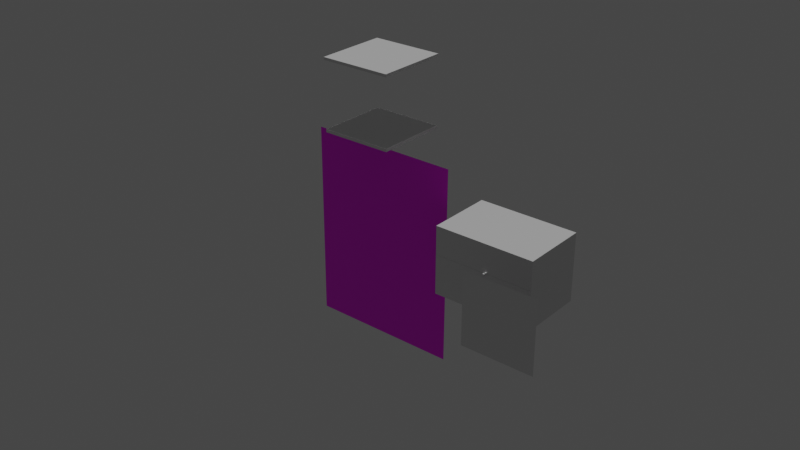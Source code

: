 # Source: pipetteTipHolder.blend  (saved by Blender 2.80.75; exported with 4.5.12 LTS)
import bpy
from mathutils import Matrix  # noqa: F401  (used for matrix-valued properties, if any)

bpy.ops.wm.read_factory_settings(use_empty=True)
scene = bpy.context.scene
scene.name = 'Scene'

# ---- collections
col_collection = bpy.data.collections.new('Collection'); scene.collection.children.link(col_collection)

# ---- images (referenced by path relative to the original .blend; pixels are not part of the script)
import os
ASSET_DIR = os.environ.get("B2B_ASSET_DIR", "")  # directory of the original .blend (textures are referenced by path, not embedded)
HERE = os.path.dirname(os.path.abspath(__file__))  # packed textures are extracted next to this script under _unpacked/

def load_image(name, relpath, width, height, colorspace="sRGB"):
    """Load a texture the original file referenced (path relative to the .blend, or extracted next to this script)."""
    p = next((c for c in (os.path.join(HERE, relpath), os.path.join(ASSET_DIR, relpath)) if relpath and os.path.exists(c)), "")
    if p:
        img = bpy.data.images.load(p, check_existing=True)
        img.name = name
    else:  # same state as the original file: an image datablock whose file is absent (Cycles renders it pink)
        img = bpy.data.images.new(name, width, height)
        img.source = "FILE"
        img.filepath = "//" + (relpath or name)
    img.colorspace_settings.name = colorspace
    return img
img_20190821_102157_jpg = load_image('20190821_102157.jpg', 'refferences/20190821_102157.jpg', 1024, 1024, 'sRGB')

# ---- materials (node trees are filled in below, after node groups)
mat_material_001 = bpy.data.materials.new('Material.001')
mat_material_001.use_transparent_shadow = False

# ---- material node trees
mat_material_001.use_nodes = True; mat_material_001.node_tree.nodes.clear()
_N = mat_material_001.node_tree.nodes; _L = mat_material_001.node_tree.links
n0 = _N.new('ShaderNodeOutputMaterial'); n0.name = 'Material Output'; n0.location = (300, 300)
n1 = _N.new('ShaderNodeBsdfPrincipled'); n1.name = 'Principled BSDF'; n1.location = (10, 300)
n1.distribution = 'GGX'
n1.subsurface_method = 'BURLEY'
n1.inputs[3].default_value = 1.45
n1.inputs[27].default_value = (0.0, 0.0, 0.0, 1.0)
n1.inputs[28].default_value = 1.0
n2 = _N.new('ShaderNodeTexImage'); n2.name = 'Image Texture'; n2.location = (-280, 280)
n2.image = img_20190821_102157_jpg
n3 = _N.new('ShaderNodeTexCoord'); n3.name = 'Texture Coordinate'; n3.location = (-470, 280)
_L.new(n1.outputs[0], n0.inputs[0])
_L.new(n2.outputs[0], n1.inputs[0])
_L.new(n3.outputs[2], n2.inputs[0])
n0.is_active_output = True

# ---- world
world_world = bpy.data.worlds.new('World'); scene.world = world_world
world_world.use_nodes = True; world_world.node_tree.nodes.clear()
_N = world_world.node_tree.nodes; _L = world_world.node_tree.links
n0 = _N.new('ShaderNodeOutputWorld'); n0.name = 'World Output'; n0.location = (300, 300)
n1 = _N.new('ShaderNodeBackground'); n1.name = 'Background'; n1.location = (10, 300)
n1.inputs[0].default_value = (0.05088, 0.05088, 0.05088, 1.0)
_L.new(n1.outputs[0], n0.inputs[0])
n0.is_active_output = True
world_world.color = (0.05088, 0.05088, 0.05088)
world_world.use_sun_shadow = False
world_world.sun_shadow_jitter_overblur = 0.0

# ---- lights
light_sun = bpy.data.lights.new('Sun', 'SUN')
light_sun.transmission_factor = 0.0
light_sun.energy = 1.0
light_sun.shadow_soft_size = 0.125

# ---- meshes
me_plane = bpy.data.meshes.new('Plane')
me_plane.from_pydata([(-1.0, -1.0, 0.0), (1.0, -1.0, 0.0), (-1.0, 1.0, 0.0), (1.0, 1.0, 0.0)], [], [(0, 1, 3, 2)])
_uv = me_plane.uv_layers.new(name='UVMap')
_uv.uv.foreach_set('vector', [0.0, 0.0, 1.0, 0.0, 1.0, 1.0, 0.0, 1.0])
me_plane.materials.append(mat_material_001)
me_plane.use_remesh_preserve_volume = False
me_plane.use_remesh_preserve_attributes = False
me_plane.use_mirror_vertex_groups = False
me_plane.update()
me_cube = bpy.data.meshes.new('Cube')
me_cube.from_pydata([(-100.0, -100.0, -100.0), (-100.0, -100.0, 100.0), (-100.0, 100.0, -100.0), (-100.0, 100.0, 100.0), (100.0, -100.0, -100.0), (100.0, -100.0, 100.0), (100.0, 100.0, -100.0), (100.0, 100.0, 100.0)], [], [(0, 1, 3, 2), (2, 3, 7, 6), (6, 7, 5, 4), (4, 5, 1, 0), (2, 6, 4, 0), (7, 3, 1, 5)])
_uv = me_cube.uv_layers.new(name='UVMap')
_uv.uv.foreach_set('vector', [0.375, 0.0, 0.625, 0.0, 0.625, 0.25, 0.375, 0.25, 0.375, 0.25, 0.625, 0.25, 0.625, 0.5, 0.375, 0.5, 0.375, 0.5, 0.625, 0.5, 0.625, 0.75, 0.375, 0.75, 0.375, 0.75, 0.625, 0.75, 0.625, 1.0, 0.375, 1.0, 0.125, 0.5, 0.375, 0.5, 0.375, 0.75, 0.125, 0.75, 0.625, 0.5, 0.875, 0.5, 0.875, 0.75, 0.625, 0.75])
me_cube.use_remesh_preserve_volume = False
me_cube.use_remesh_preserve_attributes = False
me_cube.use_mirror_vertex_groups = False
me_cube.update()
me_cube_001 = bpy.data.meshes.new('Cube.001')
me_cube_001.from_pydata([(-100.0, -100.0, -100.0), (-100.0, -100.0, 100.0), (-100.0, 100.0, -100.0), (-100.0, 100.0, 100.0), (100.0, -100.0, -100.0), (100.0, -100.0, 100.0), (100.0, 100.0, -100.0), (100.0, 100.0, 100.0)], [], [(0, 1, 3, 2), (2, 3, 7, 6), (6, 7, 5, 4), (4, 5, 1, 0), (2, 6, 4, 0), (7, 3, 1, 5)])
_uv = me_cube_001.uv_layers.new(name='UVMap')
_uv.uv.foreach_set('vector', [0.375, 0.0, 0.625, 0.0, 0.625, 0.25, 0.375, 0.25, 0.375, 0.25, 0.625, 0.25, 0.625, 0.5, 0.375, 0.5, 0.375, 0.5, 0.625, 0.5, 0.625, 0.75, 0.375, 0.75, 0.375, 0.75, 0.625, 0.75, 0.625, 1.0, 0.375, 1.0, 0.125, 0.5, 0.375, 0.5, 0.375, 0.75, 0.125, 0.75, 0.625, 0.5, 0.875, 0.5, 0.875, 0.75, 0.625, 0.75])
me_cube_001.use_remesh_preserve_volume = False
me_cube_001.use_remesh_preserve_attributes = False
me_cube_001.use_mirror_vertex_groups = False
me_cube_001.update()
me_circle = bpy.data.meshes.new('Circle')
me_circle.from_pydata([(0.0, 100.0, 0.0), (-19.51, 98.08, 0.0), (-38.27, 92.39, 0.0), (-55.56, 83.15, 0.0), (-70.71, 70.71, 0.0), (-83.15, 55.56, 0.0), (-92.39, 38.27, 0.0), (-98.08, 19.51, 0.0), (-100.0, 7.55e-06, 0.0), (-98.08, -19.51, 0.0), (-92.39, -38.27, 0.0), (-83.15, -55.56, 0.0), (-70.71, -70.71, 0.0), (-55.56, -83.15, 0.0), (-38.27, -92.39, 0.0), (-19.51, -98.08, 0.0), (3.258e-05, -100.0, 0.0), (19.51, -98.08, 0.0), (38.27, -92.39, 0.0), (55.56, -83.15, 0.0), (70.71, -70.71, 0.0), (83.15, -55.56, 0.0), (92.39, -38.27, 0.0), (98.08, -19.51, 0.0), (100.0, 9.656e-05, 0.0), (98.08, 19.51, 0.0), (92.39, 38.27, 0.0), (83.15, 55.56, 0.0), (70.71, 70.71, 0.0), (55.56, 83.15, 0.0), (38.27, 92.39, 0.0), (19.51, 98.08, 0.0)], [(1, 0), (2, 1), (3, 2), (4, 3), (5, 4), (6, 5), (7, 6), (8, 7), (9, 8), (10, 9), (11, 10), (12, 11), (13, 12), (14, 13), (15, 14), (16, 15), (17, 16), (18, 17), (19, 18), (20, 19), (21, 20), (22, 21), (23, 22), (24, 23), (25, 24), (26, 25), (27, 26), (28, 27), (29, 28), (30, 29), (31, 30), (0, 31)], [])
_uv = me_circle.uv_layers.new(name='UVMap')
_uv.uv.foreach_set('vector', [])
me_circle.use_remesh_preserve_volume = False
me_circle.use_remesh_preserve_attributes = False
me_circle.use_mirror_vertex_groups = False
me_circle.update()
me_circle_001 = bpy.data.meshes.new('Circle.001')
me_circle_001.from_pydata([(0.0, 100.0, 0.0), (-19.51, 98.08, 0.0), (-38.27, 92.39, 0.0), (-55.56, 83.15, 0.0), (-70.71, 70.71, 0.0), (-83.15, 55.56, 0.0), (-92.39, 38.27, 0.0), (-98.08, 19.51, 0.0), (-100.0, 7.55e-06, 0.0), (-98.08, -19.51, 0.0), (-92.39, -38.27, 0.0), (-83.15, -55.56, 0.0), (-70.71, -70.71, 0.0), (-55.56, -83.15, 0.0), (-38.27, -92.39, 0.0), (-19.51, -98.08, 0.0), (3.258e-05, -100.0, 0.0), (19.51, -98.08, 0.0), (38.27, -92.39, 0.0), (55.56, -83.15, 0.0), (70.71, -70.71, 0.0), (83.15, -55.56, 0.0), (92.39, -38.27, 0.0), (98.08, -19.51, 0.0), (100.0, 9.656e-05, 0.0), (98.08, 19.51, 0.0), (92.39, 38.27, 0.0), (83.15, 55.56, 0.0), (70.71, 70.71, 0.0), (55.56, 83.15, 0.0), (38.27, 92.39, 0.0), (19.51, 98.08, 0.0)], [(1, 0), (2, 1), (3, 2), (4, 3), (5, 4), (6, 5), (7, 6), (8, 7), (9, 8), (10, 9), (11, 10), (12, 11), (13, 12), (14, 13), (15, 14), (16, 15), (17, 16), (18, 17), (19, 18), (20, 19), (21, 20), (22, 21), (23, 22), (24, 23), (25, 24), (26, 25), (27, 26), (28, 27), (29, 28), (30, 29), (31, 30), (0, 31)], [])
_uv = me_circle_001.uv_layers.new(name='UVMap')
_uv.uv.foreach_set('vector', [])
me_circle_001.use_remesh_preserve_volume = False
me_circle_001.use_remesh_preserve_attributes = False
me_circle_001.use_mirror_vertex_groups = False
me_circle_001.update()
me_circle_002 = bpy.data.meshes.new('Circle.002')
me_circle_002.from_pydata([(0.0, 100.0, 0.0), (-19.51, 98.08, 0.0), (-38.27, 92.39, 0.0), (-55.56, 83.15, 0.0), (-70.71, 70.71, 0.0), (-83.15, 55.56, 0.0), (-92.39, 38.27, 0.0), (-98.08, 19.51, 0.0), (-100.0, 7.55e-06, 0.0), (-98.08, -19.51, 0.0), (-92.39, -38.27, 0.0), (-83.15, -55.56, 0.0), (-70.71, -70.71, 0.0), (-55.56, -83.15, 0.0), (-38.27, -92.39, 0.0), (-19.51, -98.08, 0.0), (3.258e-05, -100.0, 0.0), (19.51, -98.08, 0.0), (38.27, -92.39, 0.0), (55.56, -83.15, 0.0), (70.71, -70.71, 0.0), (83.15, -55.56, 0.0), (92.39, -38.27, 0.0), (98.08, -19.51, 0.0), (100.0, 9.656e-05, 0.0), (98.08, 19.51, 0.0), (92.39, 38.27, 0.0), (83.15, 55.56, 0.0), (70.71, 70.71, 0.0), (55.56, 83.15, 0.0), (38.27, 92.39, 0.0), (19.51, 98.08, 0.0)], [(1, 0), (2, 1), (3, 2), (4, 3), (5, 4), (6, 5), (7, 6), (8, 7), (9, 8), (10, 9), (11, 10), (12, 11), (13, 12), (14, 13), (15, 14), (16, 15), (17, 16), (18, 17), (19, 18), (20, 19), (21, 20), (22, 21), (23, 22), (24, 23), (25, 24), (26, 25), (27, 26), (28, 27), (29, 28), (30, 29), (31, 30), (0, 31)], [])
_uv = me_circle_002.uv_layers.new(name='UVMap')
_uv.uv.foreach_set('vector', [])
me_circle_002.use_remesh_preserve_volume = False
me_circle_002.use_remesh_preserve_attributes = False
me_circle_002.use_mirror_vertex_groups = False
me_circle_002.update()
me_circle_003 = bpy.data.meshes.new('Circle.003')
me_circle_003.from_pydata([(0.0, 100.0, 0.0), (-19.51, 98.08, 0.0), (-38.27, 92.39, 0.0), (-55.56, 83.15, 0.0), (-70.71, 70.71, 0.0), (-83.15, 55.56, 0.0), (-92.39, 38.27, 0.0), (-98.08, 19.51, 0.0), (-100.0, 7.55e-06, 0.0), (-98.08, -19.51, 0.0), (-92.39, -38.27, 0.0), (-83.15, -55.56, 0.0), (-70.71, -70.71, 0.0), (-55.56, -83.15, 0.0), (-38.27, -92.39, 0.0), (-19.51, -98.08, 0.0), (3.258e-05, -100.0, 0.0), (19.51, -98.08, 0.0), (38.27, -92.39, 0.0), (55.56, -83.15, 0.0), (70.71, -70.71, 0.0), (83.15, -55.56, 0.0), (92.39, -38.27, 0.0), (98.08, -19.51, 0.0), (100.0, 9.656e-05, 0.0), (98.08, 19.51, 0.0), (92.39, 38.27, 0.0), (83.15, 55.56, 0.0), (70.71, 70.71, 0.0), (55.56, 83.15, 0.0), (38.27, 92.39, 0.0), (19.51, 98.08, 0.0)], [(1, 0), (2, 1), (3, 2), (4, 3), (5, 4), (6, 5), (7, 6), (8, 7), (9, 8), (10, 9), (11, 10), (12, 11), (13, 12), (14, 13), (15, 14), (16, 15), (17, 16), (18, 17), (19, 18), (20, 19), (21, 20), (22, 21), (23, 22), (24, 23), (25, 24), (26, 25), (27, 26), (28, 27), (29, 28), (30, 29), (31, 30), (0, 31)], [])
_uv = me_circle_003.uv_layers.new(name='UVMap')
_uv.uv.foreach_set('vector', [])
me_circle_003.use_remesh_preserve_volume = False
me_circle_003.use_remesh_preserve_attributes = False
me_circle_003.use_mirror_vertex_groups = False
me_circle_003.update()
me_circle_004 = bpy.data.meshes.new('Circle.004')
me_circle_004.from_pydata([(0.0, 100.0, 0.0), (-19.51, 98.08, 0.0), (-38.27, 92.39, 0.0), (-55.56, 83.15, 0.0), (-70.71, 70.71, 0.0), (-83.15, 55.56, 0.0), (-92.39, 38.27, 0.0), (-98.08, 19.51, 0.0), (-100.0, 7.55e-06, 0.0), (-98.08, -19.51, 0.0), (-92.39, -38.27, 0.0), (-83.15, -55.56, 0.0), (-70.71, -70.71, 0.0), (-55.56, -83.15, 0.0), (-38.27, -92.39, 0.0), (-19.51, -98.08, 0.0), (3.258e-05, -100.0, 0.0), (19.51, -98.08, 0.0), (38.27, -92.39, 0.0), (55.56, -83.15, 0.0), (70.71, -70.71, 0.0), (83.15, -55.56, 0.0), (92.39, -38.27, 0.0), (98.08, -19.51, 0.0), (100.0, 9.656e-05, 0.0), (98.08, 19.51, 0.0), (92.39, 38.27, 0.0), (83.15, 55.56, 0.0), (70.71, 70.71, 0.0), (55.56, 83.15, 0.0), (38.27, 92.39, 0.0), (19.51, 98.08, 0.0)], [(1, 0), (2, 1), (3, 2), (4, 3), (5, 4), (6, 5), (7, 6), (8, 7), (9, 8), (10, 9), (11, 10), (12, 11), (13, 12), (14, 13), (15, 14), (16, 15), (17, 16), (18, 17), (19, 18), (20, 19), (21, 20), (22, 21), (23, 22), (24, 23), (25, 24), (26, 25), (27, 26), (28, 27), (29, 28), (30, 29), (31, 30), (0, 31)], [])
_uv = me_circle_004.uv_layers.new(name='UVMap')
_uv.uv.foreach_set('vector', [])
me_circle_004.use_remesh_preserve_volume = False
me_circle_004.use_remesh_preserve_attributes = False
me_circle_004.use_mirror_vertex_groups = False
me_circle_004.update()
me_circle_005 = bpy.data.meshes.new('Circle.005')
me_circle_005.from_pydata([(0.0, 100.0, 0.0), (-19.51, 98.08, 0.0), (-38.27, 92.39, 0.0), (-55.56, 83.15, 0.0), (-70.71, 70.71, 0.0), (-83.15, 55.56, 0.0), (-92.39, 38.27, 0.0), (-98.08, 19.51, 0.0), (-100.0, 7.55e-06, 0.0), (-98.08, -19.51, 0.0), (-92.39, -38.27, 0.0), (-83.15, -55.56, 0.0), (-70.71, -70.71, 0.0), (-55.56, -83.15, 0.0), (-38.27, -92.39, 0.0), (-19.51, -98.08, 0.0), (3.258e-05, -100.0, 0.0), (19.51, -98.08, 0.0), (38.27, -92.39, 0.0), (55.56, -83.15, 0.0), (70.71, -70.71, 0.0), (83.15, -55.56, 0.0), (92.39, -38.27, 0.0), (98.08, -19.51, 0.0), (100.0, 9.656e-05, 0.0), (98.08, 19.51, 0.0), (92.39, 38.27, 0.0), (83.15, 55.56, 0.0), (70.71, 70.71, 0.0), (55.56, 83.15, 0.0), (38.27, 92.39, 0.0), (19.51, 98.08, 0.0)], [(1, 0), (2, 1), (3, 2), (4, 3), (5, 4), (6, 5), (7, 6), (8, 7), (9, 8), (10, 9), (11, 10), (12, 11), (13, 12), (14, 13), (15, 14), (16, 15), (17, 16), (18, 17), (19, 18), (20, 19), (21, 20), (22, 21), (23, 22), (24, 23), (25, 24), (26, 25), (27, 26), (28, 27), (29, 28), (30, 29), (31, 30), (0, 31)], [])
_uv = me_circle_005.uv_layers.new(name='UVMap')
_uv.uv.foreach_set('vector', [])
me_circle_005.use_remesh_preserve_volume = False
me_circle_005.use_remesh_preserve_attributes = False
me_circle_005.use_mirror_vertex_groups = False
me_circle_005.update()
me_circle_006 = bpy.data.meshes.new('Circle.006')
me_circle_006.from_pydata([(0.0, 100.0, 0.0), (-19.51, 98.08, 0.0), (-38.27, 92.39, 0.0), (-55.56, 83.15, 0.0), (-70.71, 70.71, 0.0), (-83.15, 55.56, 0.0), (-92.39, 38.27, 0.0), (-98.08, 19.51, 0.0), (-100.0, 7.55e-06, 0.0), (-98.08, -19.51, 0.0), (-92.39, -38.27, 0.0), (-83.15, -55.56, 0.0), (-70.71, -70.71, 0.0), (-55.56, -83.15, 0.0), (-38.27, -92.39, 0.0), (-19.51, -98.08, 0.0), (3.258e-05, -100.0, 0.0), (19.51, -98.08, 0.0), (38.27, -92.39, 0.0), (55.56, -83.15, 0.0), (70.71, -70.71, 0.0), (83.15, -55.56, 0.0), (92.39, -38.27, 0.0), (98.08, -19.51, 0.0), (100.0, 9.656e-05, 0.0), (98.08, 19.51, 0.0), (92.39, 38.27, 0.0), (83.15, 55.56, 0.0), (70.71, 70.71, 0.0), (55.56, 83.15, 0.0), (38.27, 92.39, 0.0), (19.51, 98.08, 0.0)], [(1, 0), (2, 1), (3, 2), (4, 3), (5, 4), (6, 5), (7, 6), (8, 7), (9, 8), (10, 9), (11, 10), (12, 11), (13, 12), (14, 13), (15, 14), (16, 15), (17, 16), (18, 17), (19, 18), (20, 19), (21, 20), (22, 21), (23, 22), (24, 23), (25, 24), (26, 25), (27, 26), (28, 27), (29, 28), (30, 29), (31, 30), (0, 31)], [])
_uv = me_circle_006.uv_layers.new(name='UVMap')
_uv.uv.foreach_set('vector', [])
me_circle_006.use_remesh_preserve_volume = False
me_circle_006.use_remesh_preserve_attributes = False
me_circle_006.use_mirror_vertex_groups = False
me_circle_006.update()
me_circle_007 = bpy.data.meshes.new('Circle.007')
me_circle_007.from_pydata([(0.0, 100.0, 0.0), (-19.51, 98.08, 0.0), (-38.27, 92.39, 0.0), (-55.56, 83.15, 0.0), (-70.71, 70.71, 0.0), (-83.15, 55.56, 0.0), (-92.39, 38.27, 0.0), (-98.08, 19.51, 0.0), (-100.0, 7.55e-06, 0.0), (-98.08, -19.51, 0.0), (-92.39, -38.27, 0.0), (-83.15, -55.56, 0.0), (-70.71, -70.71, 0.0), (-55.56, -83.15, 0.0), (-38.27, -92.39, 0.0), (-19.51, -98.08, 0.0), (3.258e-05, -100.0, 0.0), (19.51, -98.08, 0.0), (38.27, -92.39, 0.0), (55.56, -83.15, 0.0), (70.71, -70.71, 0.0), (83.15, -55.56, 0.0), (92.39, -38.27, 0.0), (98.08, -19.51, 0.0), (100.0, 9.656e-05, 0.0), (98.08, 19.51, 0.0), (92.39, 38.27, 0.0), (83.15, 55.56, 0.0), (70.71, 70.71, 0.0), (55.56, 83.15, 0.0), (38.27, 92.39, 0.0), (19.51, 98.08, 0.0)], [(1, 0), (2, 1), (3, 2), (4, 3), (5, 4), (6, 5), (7, 6), (8, 7), (9, 8), (10, 9), (11, 10), (12, 11), (13, 12), (14, 13), (15, 14), (16, 15), (17, 16), (18, 17), (19, 18), (20, 19), (21, 20), (22, 21), (23, 22), (24, 23), (25, 24), (26, 25), (27, 26), (28, 27), (29, 28), (30, 29), (31, 30), (0, 31)], [])
_uv = me_circle_007.uv_layers.new(name='UVMap')
_uv.uv.foreach_set('vector', [])
me_circle_007.use_remesh_preserve_volume = False
me_circle_007.use_remesh_preserve_attributes = False
me_circle_007.use_mirror_vertex_groups = False
me_circle_007.update()
me_circle_008 = bpy.data.meshes.new('Circle.008')
me_circle_008.from_pydata([(0.0, 100.0, 0.0), (-19.51, 98.08, 0.0), (-38.27, 92.39, 0.0), (-55.56, 83.15, 0.0), (-70.71, 70.71, 0.0), (-83.15, 55.56, 0.0), (-92.39, 38.27, 0.0), (-98.08, 19.51, 0.0), (-100.0, 7.55e-06, 0.0), (-98.08, -19.51, 0.0), (-92.39, -38.27, 0.0), (-83.15, -55.56, 0.0), (-70.71, -70.71, 0.0), (-55.56, -83.15, 0.0), (-38.27, -92.39, 0.0), (-19.51, -98.08, 0.0), (3.258e-05, -100.0, 0.0), (19.51, -98.08, 0.0), (38.27, -92.39, 0.0), (55.56, -83.15, 0.0), (70.71, -70.71, 0.0), (83.15, -55.56, 0.0), (92.39, -38.27, 0.0), (98.08, -19.51, 0.0), (100.0, 9.656e-05, 0.0), (98.08, 19.51, 0.0), (92.39, 38.27, 0.0), (83.15, 55.56, 0.0), (70.71, 70.71, 0.0), (55.56, 83.15, 0.0), (38.27, 92.39, 0.0), (19.51, 98.08, 0.0)], [(1, 0), (2, 1), (3, 2), (4, 3), (5, 4), (6, 5), (7, 6), (8, 7), (9, 8), (10, 9), (11, 10), (12, 11), (13, 12), (14, 13), (15, 14), (16, 15), (17, 16), (18, 17), (19, 18), (20, 19), (21, 20), (22, 21), (23, 22), (24, 23), (25, 24), (26, 25), (27, 26), (28, 27), (29, 28), (30, 29), (31, 30), (0, 31)], [])
_uv = me_circle_008.uv_layers.new(name='UVMap')
_uv.uv.foreach_set('vector', [])
me_circle_008.use_remesh_preserve_volume = False
me_circle_008.use_remesh_preserve_attributes = False
me_circle_008.use_mirror_vertex_groups = False
me_circle_008.update()
me_circle_009 = bpy.data.meshes.new('Circle.009')
me_circle_009.from_pydata([(0.0, 100.0, 0.0), (-19.51, 98.08, 0.0), (-38.27, 92.39, 0.0), (-55.56, 83.15, 0.0), (-70.71, 70.71, 0.0), (-83.15, 55.56, 0.0), (-92.39, 38.27, 0.0), (-98.08, 19.51, 0.0), (-100.0, 7.55e-06, 0.0), (-98.08, -19.51, 0.0), (-92.39, -38.27, 0.0), (-83.15, -55.56, 0.0), (-70.71, -70.71, 0.0), (-55.56, -83.15, 0.0), (-38.27, -92.39, 0.0), (-19.51, -98.08, 0.0), (3.258e-05, -100.0, 0.0), (19.51, -98.08, 0.0), (38.27, -92.39, 0.0), (55.56, -83.15, 0.0), (70.71, -70.71, 0.0), (83.15, -55.56, 0.0), (92.39, -38.27, 0.0), (98.08, -19.51, 0.0), (100.0, 9.656e-05, 0.0), (98.08, 19.51, 0.0), (92.39, 38.27, 0.0), (83.15, 55.56, 0.0), (70.71, 70.71, 0.0), (55.56, 83.15, 0.0), (38.27, 92.39, 0.0), (19.51, 98.08, 0.0)], [(1, 0), (2, 1), (3, 2), (4, 3), (5, 4), (6, 5), (7, 6), (8, 7), (9, 8), (10, 9), (11, 10), (12, 11), (13, 12), (14, 13), (15, 14), (16, 15), (17, 16), (18, 17), (19, 18), (20, 19), (21, 20), (22, 21), (23, 22), (24, 23), (25, 24), (26, 25), (27, 26), (28, 27), (29, 28), (30, 29), (31, 30), (0, 31)], [])
_uv = me_circle_009.uv_layers.new(name='UVMap')
_uv.uv.foreach_set('vector', [])
me_circle_009.use_remesh_preserve_volume = False
me_circle_009.use_remesh_preserve_attributes = False
me_circle_009.use_mirror_vertex_groups = False
me_circle_009.update()
me_circle_010 = bpy.data.meshes.new('Circle.010')
me_circle_010.from_pydata([(0.0, 100.0, 0.0), (-19.51, 98.08, 0.0), (-38.27, 92.39, 0.0), (-55.56, 83.15, 0.0), (-70.71, 70.71, 0.0), (-83.15, 55.56, 0.0), (-92.39, 38.27, 0.0), (-98.08, 19.51, 0.0), (-100.0, 7.55e-06, 0.0), (-98.08, -19.51, 0.0), (-92.39, -38.27, 0.0), (-83.15, -55.56, 0.0), (-70.71, -70.71, 0.0), (-55.56, -83.15, 0.0), (-38.27, -92.39, 0.0), (-19.51, -98.08, 0.0), (3.258e-05, -100.0, 0.0), (19.51, -98.08, 0.0), (38.27, -92.39, 0.0), (55.56, -83.15, 0.0), (70.71, -70.71, 0.0), (83.15, -55.56, 0.0), (92.39, -38.27, 0.0), (98.08, -19.51, 0.0), (100.0, 9.656e-05, 0.0), (98.08, 19.51, 0.0), (92.39, 38.27, 0.0), (83.15, 55.56, 0.0), (70.71, 70.71, 0.0), (55.56, 83.15, 0.0), (38.27, 92.39, 0.0), (19.51, 98.08, 0.0)], [(1, 0), (2, 1), (3, 2), (4, 3), (5, 4), (6, 5), (7, 6), (8, 7), (9, 8), (10, 9), (11, 10), (12, 11), (13, 12), (14, 13), (15, 14), (16, 15), (17, 16), (18, 17), (19, 18), (20, 19), (21, 20), (22, 21), (23, 22), (24, 23), (25, 24), (26, 25), (27, 26), (28, 27), (29, 28), (30, 29), (31, 30), (0, 31)], [])
_uv = me_circle_010.uv_layers.new(name='UVMap')
_uv.uv.foreach_set('vector', [])
me_circle_010.use_remesh_preserve_volume = False
me_circle_010.use_remesh_preserve_attributes = False
me_circle_010.use_mirror_vertex_groups = False
me_circle_010.update()
me_circle_011 = bpy.data.meshes.new('Circle.011')
me_circle_011.from_pydata([(0.0, 100.0, 0.0), (-19.51, 98.08, 0.0), (-38.27, 92.39, 0.0), (-55.56, 83.15, 0.0), (-70.71, 70.71, 0.0), (-83.15, 55.56, 0.0), (-92.39, 38.27, 0.0), (-98.08, 19.51, 0.0), (-100.0, 7.55e-06, 0.0), (-98.08, -19.51, 0.0), (-92.39, -38.27, 0.0), (-83.15, -55.56, 0.0), (-70.71, -70.71, 0.0), (-55.56, -83.15, 0.0), (-38.27, -92.39, 0.0), (-19.51, -98.08, 0.0), (3.258e-05, -100.0, 0.0), (19.51, -98.08, 0.0), (38.27, -92.39, 0.0), (55.56, -83.15, 0.0), (70.71, -70.71, 0.0), (83.15, -55.56, 0.0), (92.39, -38.27, 0.0), (98.08, -19.51, 0.0), (100.0, 9.656e-05, 0.0), (98.08, 19.51, 0.0), (92.39, 38.27, 0.0), (83.15, 55.56, 0.0), (70.71, 70.71, 0.0), (55.56, 83.15, 0.0), (38.27, 92.39, 0.0), (19.51, 98.08, 0.0)], [(1, 0), (2, 1), (3, 2), (4, 3), (5, 4), (6, 5), (7, 6), (8, 7), (9, 8), (10, 9), (11, 10), (12, 11), (13, 12), (14, 13), (15, 14), (16, 15), (17, 16), (18, 17), (19, 18), (20, 19), (21, 20), (22, 21), (23, 22), (24, 23), (25, 24), (26, 25), (27, 26), (28, 27), (29, 28), (30, 29), (31, 30), (0, 31)], [])
_uv = me_circle_011.uv_layers.new(name='UVMap')
_uv.uv.foreach_set('vector', [])
me_circle_011.use_remesh_preserve_volume = False
me_circle_011.use_remesh_preserve_attributes = False
me_circle_011.use_mirror_vertex_groups = False
me_circle_011.update()
me_circle_012 = bpy.data.meshes.new('Circle.012')
me_circle_012.from_pydata([(0.0, 100.0, 0.0), (-19.51, 98.08, 0.0), (-38.27, 92.39, 0.0), (-55.56, 83.15, 0.0), (-70.71, 70.71, 0.0), (-83.15, 55.56, 0.0), (-92.39, 38.27, 0.0), (-98.08, 19.51, 0.0), (-100.0, 7.55e-06, 0.0), (-98.08, -19.51, 0.0), (-92.39, -38.27, 0.0), (-83.15, -55.56, 0.0), (-70.71, -70.71, 0.0), (-55.56, -83.15, 0.0), (-38.27, -92.39, 0.0), (-19.51, -98.08, 0.0), (3.258e-05, -100.0, 0.0), (19.51, -98.08, 0.0), (38.27, -92.39, 0.0), (55.56, -83.15, 0.0), (70.71, -70.71, 0.0), (83.15, -55.56, 0.0), (92.39, -38.27, 0.0), (98.08, -19.51, 0.0), (100.0, 9.656e-05, 0.0), (98.08, 19.51, 0.0), (92.39, 38.27, 0.0), (83.15, 55.56, 0.0), (70.71, 70.71, 0.0), (55.56, 83.15, 0.0), (38.27, 92.39, 0.0), (19.51, 98.08, 0.0)], [(1, 0), (2, 1), (3, 2), (4, 3), (5, 4), (6, 5), (7, 6), (8, 7), (9, 8), (10, 9), (11, 10), (12, 11), (13, 12), (14, 13), (15, 14), (16, 15), (17, 16), (18, 17), (19, 18), (20, 19), (21, 20), (22, 21), (23, 22), (24, 23), (25, 24), (26, 25), (27, 26), (28, 27), (29, 28), (30, 29), (31, 30), (0, 31)], [])
_uv = me_circle_012.uv_layers.new(name='UVMap')
_uv.uv.foreach_set('vector', [])
me_circle_012.use_remesh_preserve_volume = False
me_circle_012.use_remesh_preserve_attributes = False
me_circle_012.use_mirror_vertex_groups = False
me_circle_012.update()
me_circle_013 = bpy.data.meshes.new('Circle.013')
me_circle_013.from_pydata([(0.0, 100.0, 0.0), (-19.51, 98.08, 0.0), (-38.27, 92.39, 0.0), (-55.56, 83.15, 0.0), (-70.71, 70.71, 0.0), (-83.15, 55.56, 0.0), (-92.39, 38.27, 0.0), (-98.08, 19.51, 0.0), (-100.0, 7.55e-06, 0.0), (-98.08, -19.51, 0.0), (-92.39, -38.27, 0.0), (-83.15, -55.56, 0.0), (-70.71, -70.71, 0.0), (-55.56, -83.15, 0.0), (-38.27, -92.39, 0.0), (-19.51, -98.08, 0.0), (3.258e-05, -100.0, 0.0), (19.51, -98.08, 0.0), (38.27, -92.39, 0.0), (55.56, -83.15, 0.0), (70.71, -70.71, 0.0), (83.15, -55.56, 0.0), (92.39, -38.27, 0.0), (98.08, -19.51, 0.0), (100.0, 9.656e-05, 0.0), (98.08, 19.51, 0.0), (92.39, 38.27, 0.0), (83.15, 55.56, 0.0), (70.71, 70.71, 0.0), (55.56, 83.15, 0.0), (38.27, 92.39, 0.0), (19.51, 98.08, 0.0)], [(1, 0), (2, 1), (3, 2), (4, 3), (5, 4), (6, 5), (7, 6), (8, 7), (9, 8), (10, 9), (11, 10), (12, 11), (13, 12), (14, 13), (15, 14), (16, 15), (17, 16), (18, 17), (19, 18), (20, 19), (21, 20), (22, 21), (23, 22), (24, 23), (25, 24), (26, 25), (27, 26), (28, 27), (29, 28), (30, 29), (31, 30), (0, 31)], [])
_uv = me_circle_013.uv_layers.new(name='UVMap')
_uv.uv.foreach_set('vector', [])
me_circle_013.use_remesh_preserve_volume = False
me_circle_013.use_remesh_preserve_attributes = False
me_circle_013.use_mirror_vertex_groups = False
me_circle_013.update()
me_circle_014 = bpy.data.meshes.new('Circle.014')
me_circle_014.from_pydata([(0.0, 100.0, 0.0), (-19.51, 98.08, 0.0), (-38.27, 92.39, 0.0), (-55.56, 83.15, 0.0), (-70.71, 70.71, 0.0), (-83.15, 55.56, 0.0), (-92.39, 38.27, 0.0), (-98.08, 19.51, 0.0), (-100.0, 7.55e-06, 0.0), (-98.08, -19.51, 0.0), (-92.39, -38.27, 0.0), (-83.15, -55.56, 0.0), (-70.71, -70.71, 0.0), (-55.56, -83.15, 0.0), (-38.27, -92.39, 0.0), (-19.51, -98.08, 0.0), (3.258e-05, -100.0, 0.0), (19.51, -98.08, 0.0), (38.27, -92.39, 0.0), (55.56, -83.15, 0.0), (70.71, -70.71, 0.0), (83.15, -55.56, 0.0), (92.39, -38.27, 0.0), (98.08, -19.51, 0.0), (100.0, 9.656e-05, 0.0), (98.08, 19.51, 0.0), (92.39, 38.27, 0.0), (83.15, 55.56, 0.0), (70.71, 70.71, 0.0), (55.56, 83.15, 0.0), (38.27, 92.39, 0.0), (19.51, 98.08, 0.0)], [(1, 0), (2, 1), (3, 2), (4, 3), (5, 4), (6, 5), (7, 6), (8, 7), (9, 8), (10, 9), (11, 10), (12, 11), (13, 12), (14, 13), (15, 14), (16, 15), (17, 16), (18, 17), (19, 18), (20, 19), (21, 20), (22, 21), (23, 22), (24, 23), (25, 24), (26, 25), (27, 26), (28, 27), (29, 28), (30, 29), (31, 30), (0, 31)], [])
_uv = me_circle_014.uv_layers.new(name='UVMap')
_uv.uv.foreach_set('vector', [])
me_circle_014.use_remesh_preserve_volume = False
me_circle_014.use_remesh_preserve_attributes = False
me_circle_014.use_mirror_vertex_groups = False
me_circle_014.update()
me_circle_015 = bpy.data.meshes.new('Circle.015')
me_circle_015.from_pydata([(0.0, 100.0, 0.0), (-19.51, 98.08, 0.0), (-38.27, 92.39, 0.0), (-55.56, 83.15, 0.0), (-70.71, 70.71, 0.0), (-83.15, 55.56, 0.0), (-92.39, 38.27, 0.0), (-98.08, 19.51, 0.0), (-100.0, 7.55e-06, 0.0), (-98.08, -19.51, 0.0), (-92.39, -38.27, 0.0), (-83.15, -55.56, 0.0), (-70.71, -70.71, 0.0), (-55.56, -83.15, 0.0), (-38.27, -92.39, 0.0), (-19.51, -98.08, 0.0), (3.258e-05, -100.0, 0.0), (19.51, -98.08, 0.0), (38.27, -92.39, 0.0), (55.56, -83.15, 0.0), (70.71, -70.71, 0.0), (83.15, -55.56, 0.0), (92.39, -38.27, 0.0), (98.08, -19.51, 0.0), (100.0, 9.656e-05, 0.0), (98.08, 19.51, 0.0), (92.39, 38.27, 0.0), (83.15, 55.56, 0.0), (70.71, 70.71, 0.0), (55.56, 83.15, 0.0), (38.27, 92.39, 0.0), (19.51, 98.08, 0.0)], [(1, 0), (2, 1), (3, 2), (4, 3), (5, 4), (6, 5), (7, 6), (8, 7), (9, 8), (10, 9), (11, 10), (12, 11), (13, 12), (14, 13), (15, 14), (16, 15), (17, 16), (18, 17), (19, 18), (20, 19), (21, 20), (22, 21), (23, 22), (24, 23), (25, 24), (26, 25), (27, 26), (28, 27), (29, 28), (30, 29), (31, 30), (0, 31)], [])
_uv = me_circle_015.uv_layers.new(name='UVMap')
_uv.uv.foreach_set('vector', [])
me_circle_015.use_remesh_preserve_volume = False
me_circle_015.use_remesh_preserve_attributes = False
me_circle_015.use_mirror_vertex_groups = False
me_circle_015.update()
me_circle_016 = bpy.data.meshes.new('Circle.016')
me_circle_016.from_pydata([(0.0, 100.0, 0.0), (-19.51, 98.08, 0.0), (-38.27, 92.39, 0.0), (-55.56, 83.15, 0.0), (-70.71, 70.71, 0.0), (-83.15, 55.56, 0.0), (-92.39, 38.27, 0.0), (-98.08, 19.51, 0.0), (-100.0, 7.55e-06, 0.0), (-98.08, -19.51, 0.0), (-92.39, -38.27, 0.0), (-83.15, -55.56, 0.0), (-70.71, -70.71, 0.0), (-55.56, -83.15, 0.0), (-38.27, -92.39, 0.0), (-19.51, -98.08, 0.0), (3.258e-05, -100.0, 0.0), (19.51, -98.08, 0.0), (38.27, -92.39, 0.0), (55.56, -83.15, 0.0), (70.71, -70.71, 0.0), (83.15, -55.56, 0.0), (92.39, -38.27, 0.0), (98.08, -19.51, 0.0), (100.0, 9.656e-05, 0.0), (98.08, 19.51, 0.0), (92.39, 38.27, 0.0), (83.15, 55.56, 0.0), (70.71, 70.71, 0.0), (55.56, 83.15, 0.0), (38.27, 92.39, 0.0), (19.51, 98.08, 0.0)], [(1, 0), (2, 1), (3, 2), (4, 3), (5, 4), (6, 5), (7, 6), (8, 7), (9, 8), (10, 9), (11, 10), (12, 11), (13, 12), (14, 13), (15, 14), (16, 15), (17, 16), (18, 17), (19, 18), (20, 19), (21, 20), (22, 21), (23, 22), (24, 23), (25, 24), (26, 25), (27, 26), (28, 27), (29, 28), (30, 29), (31, 30), (0, 31)], [])
_uv = me_circle_016.uv_layers.new(name='UVMap')
_uv.uv.foreach_set('vector', [])
me_circle_016.use_remesh_preserve_volume = False
me_circle_016.use_remesh_preserve_attributes = False
me_circle_016.use_mirror_vertex_groups = False
me_circle_016.update()
me_circle_017 = bpy.data.meshes.new('Circle.017')
me_circle_017.from_pydata([(0.0, 100.0, 0.0), (-19.51, 98.08, 0.0), (-38.27, 92.39, 0.0), (-55.56, 83.15, 0.0), (-70.71, 70.71, 0.0), (-83.15, 55.56, 0.0), (-92.39, 38.27, 0.0), (-98.08, 19.51, 0.0), (-100.0, 7.55e-06, 0.0), (-98.08, -19.51, 0.0), (-92.39, -38.27, 0.0), (-83.15, -55.56, 0.0), (-70.71, -70.71, 0.0), (-55.56, -83.15, 0.0), (-38.27, -92.39, 0.0), (-19.51, -98.08, 0.0), (3.258e-05, -100.0, 0.0), (19.51, -98.08, 0.0), (38.27, -92.39, 0.0), (55.56, -83.15, 0.0), (70.71, -70.71, 0.0), (83.15, -55.56, 0.0), (92.39, -38.27, 0.0), (98.08, -19.51, 0.0), (100.0, 9.656e-05, 0.0), (98.08, 19.51, 0.0), (92.39, 38.27, 0.0), (83.15, 55.56, 0.0), (70.71, 70.71, 0.0), (55.56, 83.15, 0.0), (38.27, 92.39, 0.0), (19.51, 98.08, 0.0)], [(1, 0), (2, 1), (3, 2), (4, 3), (5, 4), (6, 5), (7, 6), (8, 7), (9, 8), (10, 9), (11, 10), (12, 11), (13, 12), (14, 13), (15, 14), (16, 15), (17, 16), (18, 17), (19, 18), (20, 19), (21, 20), (22, 21), (23, 22), (24, 23), (25, 24), (26, 25), (27, 26), (28, 27), (29, 28), (30, 29), (31, 30), (0, 31)], [])
_uv = me_circle_017.uv_layers.new(name='UVMap')
_uv.uv.foreach_set('vector', [])
me_circle_017.use_remesh_preserve_volume = False
me_circle_017.use_remesh_preserve_attributes = False
me_circle_017.use_mirror_vertex_groups = False
me_circle_017.update()
me_circle_018 = bpy.data.meshes.new('Circle.018')
me_circle_018.from_pydata([(0.0, 100.0, 0.0), (-19.51, 98.08, 0.0), (-38.27, 92.39, 0.0), (-55.56, 83.15, 0.0), (-70.71, 70.71, 0.0), (-83.15, 55.56, 0.0), (-92.39, 38.27, 0.0), (-98.08, 19.51, 0.0), (-100.0, 7.55e-06, 0.0), (-98.08, -19.51, 0.0), (-92.39, -38.27, 0.0), (-83.15, -55.56, 0.0), (-70.71, -70.71, 0.0), (-55.56, -83.15, 0.0), (-38.27, -92.39, 0.0), (-19.51, -98.08, 0.0), (3.258e-05, -100.0, 0.0), (19.51, -98.08, 0.0), (38.27, -92.39, 0.0), (55.56, -83.15, 0.0), (70.71, -70.71, 0.0), (83.15, -55.56, 0.0), (92.39, -38.27, 0.0), (98.08, -19.51, 0.0), (100.0, 9.656e-05, 0.0), (98.08, 19.51, 0.0), (92.39, 38.27, 0.0), (83.15, 55.56, 0.0), (70.71, 70.71, 0.0), (55.56, 83.15, 0.0), (38.27, 92.39, 0.0), (19.51, 98.08, 0.0)], [(1, 0), (2, 1), (3, 2), (4, 3), (5, 4), (6, 5), (7, 6), (8, 7), (9, 8), (10, 9), (11, 10), (12, 11), (13, 12), (14, 13), (15, 14), (16, 15), (17, 16), (18, 17), (19, 18), (20, 19), (21, 20), (22, 21), (23, 22), (24, 23), (25, 24), (26, 25), (27, 26), (28, 27), (29, 28), (30, 29), (31, 30), (0, 31)], [])
_uv = me_circle_018.uv_layers.new(name='UVMap')
_uv.uv.foreach_set('vector', [])
me_circle_018.use_remesh_preserve_volume = False
me_circle_018.use_remesh_preserve_attributes = False
me_circle_018.use_mirror_vertex_groups = False
me_circle_018.update()
me_circle_019 = bpy.data.meshes.new('Circle.019')
me_circle_019.from_pydata([(0.0, 100.0, 0.0), (-19.51, 98.08, 0.0), (-38.27, 92.39, 0.0), (-55.56, 83.15, 0.0), (-70.71, 70.71, 0.0), (-83.15, 55.56, 0.0), (-92.39, 38.27, 0.0), (-98.08, 19.51, 0.0), (-100.0, 7.55e-06, 0.0), (-98.08, -19.51, 0.0), (-92.39, -38.27, 0.0), (-83.15, -55.56, 0.0), (-70.71, -70.71, 0.0), (-55.56, -83.15, 0.0), (-38.27, -92.39, 0.0), (-19.51, -98.08, 0.0), (3.258e-05, -100.0, 0.0), (19.51, -98.08, 0.0), (38.27, -92.39, 0.0), (55.56, -83.15, 0.0), (70.71, -70.71, 0.0), (83.15, -55.56, 0.0), (92.39, -38.27, 0.0), (98.08, -19.51, 0.0), (100.0, 9.656e-05, 0.0), (98.08, 19.51, 0.0), (92.39, 38.27, 0.0), (83.15, 55.56, 0.0), (70.71, 70.71, 0.0), (55.56, 83.15, 0.0), (38.27, 92.39, 0.0), (19.51, 98.08, 0.0)], [(1, 0), (2, 1), (3, 2), (4, 3), (5, 4), (6, 5), (7, 6), (8, 7), (9, 8), (10, 9), (11, 10), (12, 11), (13, 12), (14, 13), (15, 14), (16, 15), (17, 16), (18, 17), (19, 18), (20, 19), (21, 20), (22, 21), (23, 22), (24, 23), (25, 24), (26, 25), (27, 26), (28, 27), (29, 28), (30, 29), (31, 30), (0, 31)], [])
_uv = me_circle_019.uv_layers.new(name='UVMap')
_uv.uv.foreach_set('vector', [])
me_circle_019.use_remesh_preserve_volume = False
me_circle_019.use_remesh_preserve_attributes = False
me_circle_019.use_mirror_vertex_groups = False
me_circle_019.update()
me_circle_020 = bpy.data.meshes.new('Circle.020')
me_circle_020.from_pydata([(0.0, 100.0, 0.0), (-19.51, 98.08, 0.0), (-38.27, 92.39, 0.0), (-55.56, 83.15, 0.0), (-70.71, 70.71, 0.0), (-83.15, 55.56, 0.0), (-92.39, 38.27, 0.0), (-98.08, 19.51, 0.0), (-100.0, 7.55e-06, 0.0), (-98.08, -19.51, 0.0), (-92.39, -38.27, 0.0), (-83.15, -55.56, 0.0), (-70.71, -70.71, 0.0), (-55.56, -83.15, 0.0), (-38.27, -92.39, 0.0), (-19.51, -98.08, 0.0), (3.258e-05, -100.0, 0.0), (19.51, -98.08, 0.0), (38.27, -92.39, 0.0), (55.56, -83.15, 0.0), (70.71, -70.71, 0.0), (83.15, -55.56, 0.0), (92.39, -38.27, 0.0), (98.08, -19.51, 0.0), (100.0, 9.656e-05, 0.0), (98.08, 19.51, 0.0), (92.39, 38.27, 0.0), (83.15, 55.56, 0.0), (70.71, 70.71, 0.0), (55.56, 83.15, 0.0), (38.27, 92.39, 0.0), (19.51, 98.08, 0.0)], [(1, 0), (2, 1), (3, 2), (4, 3), (5, 4), (6, 5), (7, 6), (8, 7), (9, 8), (10, 9), (11, 10), (12, 11), (13, 12), (14, 13), (15, 14), (16, 15), (17, 16), (18, 17), (19, 18), (20, 19), (21, 20), (22, 21), (23, 22), (24, 23), (25, 24), (26, 25), (27, 26), (28, 27), (29, 28), (30, 29), (31, 30), (0, 31)], [])
_uv = me_circle_020.uv_layers.new(name='UVMap')
_uv.uv.foreach_set('vector', [])
me_circle_020.use_remesh_preserve_volume = False
me_circle_020.use_remesh_preserve_attributes = False
me_circle_020.use_mirror_vertex_groups = False
me_circle_020.update()
me_circle_021 = bpy.data.meshes.new('Circle.021')
me_circle_021.from_pydata([(0.0, 100.0, 0.0), (-19.51, 98.08, 0.0), (-38.27, 92.39, 0.0), (-55.56, 83.15, 0.0), (-70.71, 70.71, 0.0), (-83.15, 55.56, 0.0), (-92.39, 38.27, 0.0), (-98.08, 19.51, 0.0), (-100.0, 7.55e-06, 0.0), (-98.08, -19.51, 0.0), (-92.39, -38.27, 0.0), (-83.15, -55.56, 0.0), (-70.71, -70.71, 0.0), (-55.56, -83.15, 0.0), (-38.27, -92.39, 0.0), (-19.51, -98.08, 0.0), (3.258e-05, -100.0, 0.0), (19.51, -98.08, 0.0), (38.27, -92.39, 0.0), (55.56, -83.15, 0.0), (70.71, -70.71, 0.0), (83.15, -55.56, 0.0), (92.39, -38.27, 0.0), (98.08, -19.51, 0.0), (100.0, 9.656e-05, 0.0), (98.08, 19.51, 0.0), (92.39, 38.27, 0.0), (83.15, 55.56, 0.0), (70.71, 70.71, 0.0), (55.56, 83.15, 0.0), (38.27, 92.39, 0.0), (19.51, 98.08, 0.0)], [(1, 0), (2, 1), (3, 2), (4, 3), (5, 4), (6, 5), (7, 6), (8, 7), (9, 8), (10, 9), (11, 10), (12, 11), (13, 12), (14, 13), (15, 14), (16, 15), (17, 16), (18, 17), (19, 18), (20, 19), (21, 20), (22, 21), (23, 22), (24, 23), (25, 24), (26, 25), (27, 26), (28, 27), (29, 28), (30, 29), (31, 30), (0, 31)], [])
_uv = me_circle_021.uv_layers.new(name='UVMap')
_uv.uv.foreach_set('vector', [])
me_circle_021.use_remesh_preserve_volume = False
me_circle_021.use_remesh_preserve_attributes = False
me_circle_021.use_mirror_vertex_groups = False
me_circle_021.update()
me_circle_022 = bpy.data.meshes.new('Circle.022')
me_circle_022.from_pydata([(0.0, 100.0, 0.0), (-19.51, 98.08, 0.0), (-38.27, 92.39, 0.0), (-55.56, 83.15, 0.0), (-70.71, 70.71, 0.0), (-83.15, 55.56, 0.0), (-92.39, 38.27, 0.0), (-98.08, 19.51, 0.0), (-100.0, 7.55e-06, 0.0), (-98.08, -19.51, 0.0), (-92.39, -38.27, 0.0), (-83.15, -55.56, 0.0), (-70.71, -70.71, 0.0), (-55.56, -83.15, 0.0), (-38.27, -92.39, 0.0), (-19.51, -98.08, 0.0), (3.258e-05, -100.0, 0.0), (19.51, -98.08, 0.0), (38.27, -92.39, 0.0), (55.56, -83.15, 0.0), (70.71, -70.71, 0.0), (83.15, -55.56, 0.0), (92.39, -38.27, 0.0), (98.08, -19.51, 0.0), (100.0, 9.656e-05, 0.0), (98.08, 19.51, 0.0), (92.39, 38.27, 0.0), (83.15, 55.56, 0.0), (70.71, 70.71, 0.0), (55.56, 83.15, 0.0), (38.27, 92.39, 0.0), (19.51, 98.08, 0.0)], [(1, 0), (2, 1), (3, 2), (4, 3), (5, 4), (6, 5), (7, 6), (8, 7), (9, 8), (10, 9), (11, 10), (12, 11), (13, 12), (14, 13), (15, 14), (16, 15), (17, 16), (18, 17), (19, 18), (20, 19), (21, 20), (22, 21), (23, 22), (24, 23), (25, 24), (26, 25), (27, 26), (28, 27), (29, 28), (30, 29), (31, 30), (0, 31)], [])
_uv = me_circle_022.uv_layers.new(name='UVMap')
_uv.uv.foreach_set('vector', [])
me_circle_022.use_remesh_preserve_volume = False
me_circle_022.use_remesh_preserve_attributes = False
me_circle_022.use_mirror_vertex_groups = False
me_circle_022.update()
me_circle_023 = bpy.data.meshes.new('Circle.023')
me_circle_023.from_pydata([(0.0, 100.0, 0.0), (-19.51, 98.08, 0.0), (-38.27, 92.39, 0.0), (-55.56, 83.15, 0.0), (-70.71, 70.71, 0.0), (-83.15, 55.56, 0.0), (-92.39, 38.27, 0.0), (-98.08, 19.51, 0.0), (-100.0, 7.55e-06, 0.0), (-98.08, -19.51, 0.0), (-92.39, -38.27, 0.0), (-83.15, -55.56, 0.0), (-70.71, -70.71, 0.0), (-55.56, -83.15, 0.0), (-38.27, -92.39, 0.0), (-19.51, -98.08, 0.0), (3.258e-05, -100.0, 0.0), (19.51, -98.08, 0.0), (38.27, -92.39, 0.0), (55.56, -83.15, 0.0), (70.71, -70.71, 0.0), (83.15, -55.56, 0.0), (92.39, -38.27, 0.0), (98.08, -19.51, 0.0), (100.0, 9.656e-05, 0.0), (98.08, 19.51, 0.0), (92.39, 38.27, 0.0), (83.15, 55.56, 0.0), (70.71, 70.71, 0.0), (55.56, 83.15, 0.0), (38.27, 92.39, 0.0), (19.51, 98.08, 0.0)], [(1, 0), (2, 1), (3, 2), (4, 3), (5, 4), (6, 5), (7, 6), (8, 7), (9, 8), (10, 9), (11, 10), (12, 11), (13, 12), (14, 13), (15, 14), (16, 15), (17, 16), (18, 17), (19, 18), (20, 19), (21, 20), (22, 21), (23, 22), (24, 23), (25, 24), (26, 25), (27, 26), (28, 27), (29, 28), (30, 29), (31, 30), (0, 31)], [])
_uv = me_circle_023.uv_layers.new(name='UVMap')
_uv.uv.foreach_set('vector', [])
me_circle_023.use_remesh_preserve_volume = False
me_circle_023.use_remesh_preserve_attributes = False
me_circle_023.use_mirror_vertex_groups = False
me_circle_023.update()
me_circle_024 = bpy.data.meshes.new('Circle.024')
me_circle_024.from_pydata([(0.0, 100.0, 0.0), (-19.51, 98.08, 0.0), (-38.27, 92.39, 0.0), (-55.56, 83.15, 0.0), (-70.71, 70.71, 0.0), (-83.15, 55.56, 0.0), (-92.39, 38.27, 0.0), (-98.08, 19.51, 0.0), (-100.0, 7.55e-06, 0.0), (-98.08, -19.51, 0.0), (-92.39, -38.27, 0.0), (-83.15, -55.56, 0.0), (-70.71, -70.71, 0.0), (-55.56, -83.15, 0.0), (-38.27, -92.39, 0.0), (-19.51, -98.08, 0.0), (3.258e-05, -100.0, 0.0), (19.51, -98.08, 0.0), (38.27, -92.39, 0.0), (55.56, -83.15, 0.0), (70.71, -70.71, 0.0), (83.15, -55.56, 0.0), (92.39, -38.27, 0.0), (98.08, -19.51, 0.0), (100.0, 9.656e-05, 0.0), (98.08, 19.51, 0.0), (92.39, 38.27, 0.0), (83.15, 55.56, 0.0), (70.71, 70.71, 0.0), (55.56, 83.15, 0.0), (38.27, 92.39, 0.0), (19.51, 98.08, 0.0)], [(1, 0), (2, 1), (3, 2), (4, 3), (5, 4), (6, 5), (7, 6), (8, 7), (9, 8), (10, 9), (11, 10), (12, 11), (13, 12), (14, 13), (15, 14), (16, 15), (17, 16), (18, 17), (19, 18), (20, 19), (21, 20), (22, 21), (23, 22), (24, 23), (25, 24), (26, 25), (27, 26), (28, 27), (29, 28), (30, 29), (31, 30), (0, 31)], [])
_uv = me_circle_024.uv_layers.new(name='UVMap')
_uv.uv.foreach_set('vector', [])
me_circle_024.use_remesh_preserve_volume = False
me_circle_024.use_remesh_preserve_attributes = False
me_circle_024.use_mirror_vertex_groups = False
me_circle_024.update()
me_circle_025 = bpy.data.meshes.new('Circle.025')
me_circle_025.from_pydata([(0.0, 100.0, 0.0), (-19.51, 98.08, 0.0), (-38.27, 92.39, 0.0), (-55.56, 83.15, 0.0), (-70.71, 70.71, 0.0), (-83.15, 55.56, 0.0), (-92.39, 38.27, 0.0), (-98.08, 19.51, 0.0), (-100.0, 7.55e-06, 0.0), (-98.08, -19.51, 0.0), (-92.39, -38.27, 0.0), (-83.15, -55.56, 0.0), (-70.71, -70.71, 0.0), (-55.56, -83.15, 0.0), (-38.27, -92.39, 0.0), (-19.51, -98.08, 0.0), (3.258e-05, -100.0, 0.0), (19.51, -98.08, 0.0), (38.27, -92.39, 0.0), (55.56, -83.15, 0.0), (70.71, -70.71, 0.0), (83.15, -55.56, 0.0), (92.39, -38.27, 0.0), (98.08, -19.51, 0.0), (100.0, 9.656e-05, 0.0), (98.08, 19.51, 0.0), (92.39, 38.27, 0.0), (83.15, 55.56, 0.0), (70.71, 70.71, 0.0), (55.56, 83.15, 0.0), (38.27, 92.39, 0.0), (19.51, 98.08, 0.0)], [(1, 0), (2, 1), (3, 2), (4, 3), (5, 4), (6, 5), (7, 6), (8, 7), (9, 8), (10, 9), (11, 10), (12, 11), (13, 12), (14, 13), (15, 14), (16, 15), (17, 16), (18, 17), (19, 18), (20, 19), (21, 20), (22, 21), (23, 22), (24, 23), (25, 24), (26, 25), (27, 26), (28, 27), (29, 28), (30, 29), (31, 30), (0, 31)], [])
_uv = me_circle_025.uv_layers.new(name='UVMap')
_uv.uv.foreach_set('vector', [])
me_circle_025.use_remesh_preserve_volume = False
me_circle_025.use_remesh_preserve_attributes = False
me_circle_025.use_mirror_vertex_groups = False
me_circle_025.update()
me_circle_026 = bpy.data.meshes.new('Circle.026')
me_circle_026.from_pydata([(0.0, 100.0, 0.0), (-19.51, 98.08, 0.0), (-38.27, 92.39, 0.0), (-55.56, 83.15, 0.0), (-70.71, 70.71, 0.0), (-83.15, 55.56, 0.0), (-92.39, 38.27, 0.0), (-98.08, 19.51, 0.0), (-100.0, 7.55e-06, 0.0), (-98.08, -19.51, 0.0), (-92.39, -38.27, 0.0), (-83.15, -55.56, 0.0), (-70.71, -70.71, 0.0), (-55.56, -83.15, 0.0), (-38.27, -92.39, 0.0), (-19.51, -98.08, 0.0), (3.258e-05, -100.0, 0.0), (19.51, -98.08, 0.0), (38.27, -92.39, 0.0), (55.56, -83.15, 0.0), (70.71, -70.71, 0.0), (83.15, -55.56, 0.0), (92.39, -38.27, 0.0), (98.08, -19.51, 0.0), (100.0, 9.656e-05, 0.0), (98.08, 19.51, 0.0), (92.39, 38.27, 0.0), (83.15, 55.56, 0.0), (70.71, 70.71, 0.0), (55.56, 83.15, 0.0), (38.27, 92.39, 0.0), (19.51, 98.08, 0.0)], [(1, 0), (2, 1), (3, 2), (4, 3), (5, 4), (6, 5), (7, 6), (8, 7), (9, 8), (10, 9), (11, 10), (12, 11), (13, 12), (14, 13), (15, 14), (16, 15), (17, 16), (18, 17), (19, 18), (20, 19), (21, 20), (22, 21), (23, 22), (24, 23), (25, 24), (26, 25), (27, 26), (28, 27), (29, 28), (30, 29), (31, 30), (0, 31)], [])
_uv = me_circle_026.uv_layers.new(name='UVMap')
_uv.uv.foreach_set('vector', [])
me_circle_026.use_remesh_preserve_volume = False
me_circle_026.use_remesh_preserve_attributes = False
me_circle_026.use_mirror_vertex_groups = False
me_circle_026.update()
me_circle_027 = bpy.data.meshes.new('Circle.027')
me_circle_027.from_pydata([(0.0, 100.0, 0.0), (-19.51, 98.08, 0.0), (-38.27, 92.39, 0.0), (-55.56, 83.15, 0.0), (-70.71, 70.71, 0.0), (-83.15, 55.56, 0.0), (-92.39, 38.27, 0.0), (-98.08, 19.51, 0.0), (-100.0, 7.55e-06, 0.0), (-98.08, -19.51, 0.0), (-92.39, -38.27, 0.0), (-83.15, -55.56, 0.0), (-70.71, -70.71, 0.0), (-55.56, -83.15, 0.0), (-38.27, -92.39, 0.0), (-19.51, -98.08, 0.0), (3.258e-05, -100.0, 0.0), (19.51, -98.08, 0.0), (38.27, -92.39, 0.0), (55.56, -83.15, 0.0), (70.71, -70.71, 0.0), (83.15, -55.56, 0.0), (92.39, -38.27, 0.0), (98.08, -19.51, 0.0), (100.0, 9.656e-05, 0.0), (98.08, 19.51, 0.0), (92.39, 38.27, 0.0), (83.15, 55.56, 0.0), (70.71, 70.71, 0.0), (55.56, 83.15, 0.0), (38.27, 92.39, 0.0), (19.51, 98.08, 0.0)], [(1, 0), (2, 1), (3, 2), (4, 3), (5, 4), (6, 5), (7, 6), (8, 7), (9, 8), (10, 9), (11, 10), (12, 11), (13, 12), (14, 13), (15, 14), (16, 15), (17, 16), (18, 17), (19, 18), (20, 19), (21, 20), (22, 21), (23, 22), (24, 23), (25, 24), (26, 25), (27, 26), (28, 27), (29, 28), (30, 29), (31, 30), (0, 31)], [])
_uv = me_circle_027.uv_layers.new(name='UVMap')
_uv.uv.foreach_set('vector', [])
me_circle_027.use_remesh_preserve_volume = False
me_circle_027.use_remesh_preserve_attributes = False
me_circle_027.use_mirror_vertex_groups = False
me_circle_027.update()
me_circle_028 = bpy.data.meshes.new('Circle.028')
me_circle_028.from_pydata([(0.0, 100.0, 0.0), (-19.51, 98.08, 0.0), (-38.27, 92.39, 0.0), (-55.56, 83.15, 0.0), (-70.71, 70.71, 0.0), (-83.15, 55.56, 0.0), (-92.39, 38.27, 0.0), (-98.08, 19.51, 0.0), (-100.0, 7.55e-06, 0.0), (-98.08, -19.51, 0.0), (-92.39, -38.27, 0.0), (-83.15, -55.56, 0.0), (-70.71, -70.71, 0.0), (-55.56, -83.15, 0.0), (-38.27, -92.39, 0.0), (-19.51, -98.08, 0.0), (3.258e-05, -100.0, 0.0), (19.51, -98.08, 0.0), (38.27, -92.39, 0.0), (55.56, -83.15, 0.0), (70.71, -70.71, 0.0), (83.15, -55.56, 0.0), (92.39, -38.27, 0.0), (98.08, -19.51, 0.0), (100.0, 9.656e-05, 0.0), (98.08, 19.51, 0.0), (92.39, 38.27, 0.0), (83.15, 55.56, 0.0), (70.71, 70.71, 0.0), (55.56, 83.15, 0.0), (38.27, 92.39, 0.0), (19.51, 98.08, 0.0)], [(1, 0), (2, 1), (3, 2), (4, 3), (5, 4), (6, 5), (7, 6), (8, 7), (9, 8), (10, 9), (11, 10), (12, 11), (13, 12), (14, 13), (15, 14), (16, 15), (17, 16), (18, 17), (19, 18), (20, 19), (21, 20), (22, 21), (23, 22), (24, 23), (25, 24), (26, 25), (27, 26), (28, 27), (29, 28), (30, 29), (31, 30), (0, 31)], [])
_uv = me_circle_028.uv_layers.new(name='UVMap')
_uv.uv.foreach_set('vector', [])
me_circle_028.use_remesh_preserve_volume = False
me_circle_028.use_remesh_preserve_attributes = False
me_circle_028.use_mirror_vertex_groups = False
me_circle_028.update()
me_circle_029 = bpy.data.meshes.new('Circle.029')
me_circle_029.from_pydata([(0.0, 100.0, 0.0), (-19.51, 98.08, 0.0), (-38.27, 92.39, 0.0), (-55.56, 83.15, 0.0), (-70.71, 70.71, 0.0), (-83.15, 55.56, 0.0), (-92.39, 38.27, 0.0), (-98.08, 19.51, 0.0), (-100.0, 7.55e-06, 0.0), (-98.08, -19.51, 0.0), (-92.39, -38.27, 0.0), (-83.15, -55.56, 0.0), (-70.71, -70.71, 0.0), (-55.56, -83.15, 0.0), (-38.27, -92.39, 0.0), (-19.51, -98.08, 0.0), (3.258e-05, -100.0, 0.0), (19.51, -98.08, 0.0), (38.27, -92.39, 0.0), (55.56, -83.15, 0.0), (70.71, -70.71, 0.0), (83.15, -55.56, 0.0), (92.39, -38.27, 0.0), (98.08, -19.51, 0.0), (100.0, 9.656e-05, 0.0), (98.08, 19.51, 0.0), (92.39, 38.27, 0.0), (83.15, 55.56, 0.0), (70.71, 70.71, 0.0), (55.56, 83.15, 0.0), (38.27, 92.39, 0.0), (19.51, 98.08, 0.0)], [(1, 0), (2, 1), (3, 2), (4, 3), (5, 4), (6, 5), (7, 6), (8, 7), (9, 8), (10, 9), (11, 10), (12, 11), (13, 12), (14, 13), (15, 14), (16, 15), (17, 16), (18, 17), (19, 18), (20, 19), (21, 20), (22, 21), (23, 22), (24, 23), (25, 24), (26, 25), (27, 26), (28, 27), (29, 28), (30, 29), (31, 30), (0, 31)], [])
_uv = me_circle_029.uv_layers.new(name='UVMap')
_uv.uv.foreach_set('vector', [])
me_circle_029.use_remesh_preserve_volume = False
me_circle_029.use_remesh_preserve_attributes = False
me_circle_029.use_mirror_vertex_groups = False
me_circle_029.update()
me_plane_003 = bpy.data.meshes.new('Plane.003')
me_plane_003.from_pydata([(-100.0, -100.0, 0.0), (100.0, -100.0, 0.0), (-100.0, 100.0, 0.0), (100.0, 100.0, 0.0)], [], [(0, 1, 3, 2)])
_uv = me_plane_003.uv_layers.new(name='UVMap')
_uv.uv.foreach_set('vector', [0.0, 0.0, 1.0, 0.0, 1.0, 1.0, 0.0, 1.0])
me_plane_003.use_remesh_preserve_volume = False
me_plane_003.use_remesh_preserve_attributes = False
me_plane_003.use_mirror_vertex_groups = False
me_plane_003.update()
me_cube_002 = bpy.data.meshes.new('Cube.002')
me_cube_002.from_pydata([(-100.0, -100.0, -100.0), (-100.0, -100.0, 100.0), (-100.0, 100.0, -100.0), (-100.0, 100.0, 100.0), (100.0, -100.0, -100.0), (100.0, -100.0, 100.0), (100.0, 100.0, -100.0), (100.0, 100.0, 100.0), (-93.66, -93.66, 134.0), (-93.66, 93.66, 134.0), (93.66, 93.66, 134.0), (93.66, -93.66, 134.0), (-95.95, 95.95, 100.0), (95.95, 95.95, 100.0), (95.95, -95.95, 100.0), (-95.95, -95.95, 100.0), (93.66, 93.66, 107.7), (93.66, -93.66, 107.7), (-93.66, -93.66, 107.7), (-93.66, 93.66, 107.7), (-95.93, -95.93, 107.7), (-95.93, 95.93, 107.7), (95.93, 95.93, 107.7), (95.93, -95.93, 107.7), (57.13, 100.0, -100.0), (53.67, 100.0, -100.0), (6.894, 100.0, -100.0), (3.007, 100.0, -100.0), (-49.99, 100.0, -100.0), (-53.37, 100.0, -100.0), (-53.37, 100.0, 100.0), (-49.99, 100.0, 100.0), (3.007, 100.0, 100.0), (6.894, 100.0, 100.0), (53.67, 100.0, 100.0), (57.13, 100.0, 100.0), (-53.37, -100.0, -100.0), (-49.99, -100.0, -100.0), (3.007, -100.0, -100.0), (6.894, -100.0, -100.0), (53.67, -100.0, -100.0), (57.13, -100.0, -100.0), (57.13, -100.0, 100.0), (53.67, -100.0, 100.0), (6.894, -100.0, 100.0), (3.007, -100.0, 100.0), (-49.99, -100.0, 100.0), (-53.37, -100.0, 100.0), (-52.84, 93.66, 134.0), (-49.67, 93.66, 134.0), (3.13, 93.66, 134.0), (6.771, 93.66, 134.0), (53.34, 93.66, 134.0), (56.59, 93.66, 134.0), (56.59, -93.66, 134.0), (53.34, -93.66, 134.0), (6.771, -93.66, 134.0), (3.13, -93.66, 134.0), (-49.67, -93.66, 134.0), (-52.84, -93.66, 134.0), (56.78, -95.95, 100.0), (53.46, -95.95, 100.0), (6.815, -95.95, 100.0), (3.085, -95.95, 100.0), (-49.79, -95.95, 100.0), (-53.03, -95.95, 100.0), (-53.03, 95.95, 100.0), (-49.79, 95.95, 100.0), (3.085, 95.95, 100.0), (6.815, 95.95, 100.0), (53.46, 95.95, 100.0), (56.78, 95.95, 100.0), (-52.84, 93.66, 107.7), (-49.67, 93.66, 107.7), (3.13, 93.66, 107.7), (6.771, 93.66, 107.7), (53.34, 93.66, 107.7), (56.59, 93.66, 107.7), (56.59, -93.66, 107.7), (53.34, -93.66, 107.7), (6.771, -93.66, 107.7), (3.13, -93.66, 107.7), (-49.67, -93.66, 107.7), (-52.84, -93.66, 107.7), (-53.03, 95.93, 107.7), (-49.79, 95.93, 107.7), (3.086, 95.93, 107.7), (6.815, 95.93, 107.7), (53.46, 95.93, 107.7), (56.78, 95.93, 107.7), (56.78, -95.93, 107.7), (53.46, -95.93, 107.7), (6.815, -95.93, 107.7), (3.086, -95.93, 107.7), (-49.79, -95.93, 107.7), (-53.03, -95.93, 107.7), (-100.0, -100.0, 90.37), (-100.0, 100.0, 90.37), (100.0, 100.0, 90.37), (100.0, -100.0, 90.37), (57.13, -100.0, 90.37), (53.67, -100.0, 90.37), (6.894, -100.0, 90.37), (3.007, -100.0, 90.37), (-49.99, -100.0, 90.37), (-53.37, -100.0, 90.37), (-53.37, 100.0, 90.37), (-49.99, 100.0, 90.37), (3.007, 100.0, 90.37), (6.894, 100.0, 90.37), (53.67, 100.0, 90.37), (57.13, 100.0, 90.37), (-52.22, 104.8, 98.85), (-53.37, 103.6, 100.0), (-52.66, 104.7, 99.29), (-53.04, 104.5, 99.66), (-53.28, 104.1, 99.91), (-49.99, 103.6, 100.0), (-51.14, 104.8, 98.85), (-50.08, 104.1, 99.91), (-50.33, 104.5, 99.66), (-50.7, 104.7, 99.29), (54.82, 104.8, 98.85), (53.67, 103.6, 100.0), (54.38, 104.7, 99.29), (54.01, 104.5, 99.66), (53.76, 104.1, 99.91), (57.13, 103.6, 100.0), (55.99, 104.8, 98.85), (57.05, 104.1, 99.91), (56.8, 104.5, 99.66), (56.43, 104.7, 99.29), (-52.22, 104.8, 91.52), (-53.37, 103.6, 90.37), (-52.66, 104.7, 91.08), (-53.04, 104.5, 90.71), (-53.28, 104.1, 90.46), (-49.99, 103.6, 90.37), (-51.14, 104.8, 91.52), (-50.08, 104.1, 90.46), (-50.33, 104.5, 90.71), (-50.7, 104.7, 91.08), (54.82, 104.8, 91.52), (53.67, 103.6, 90.37), (54.38, 104.7, 91.08), (54.01, 104.5, 90.71), (53.76, 104.1, 90.46), (57.13, 103.6, 90.37), (55.99, 104.8, 91.52), (57.05, 104.1, 90.46), (56.8, 104.5, 90.71), (56.43, 104.7, 91.08), (5.734, -104.5, 98.84), (6.894, -103.3, 100.0), (6.178, -104.4, 99.28), (6.554, -104.1, 99.66), (6.806, -103.7, 99.91), (3.007, -103.3, 100.0), (4.167, -104.5, 98.84), (3.095, -103.7, 99.91), (3.346, -104.1, 99.66), (3.723, -104.4, 99.28), (5.734, -104.5, 91.53), (6.894, -103.3, 90.37), (6.178, -104.4, 91.09), (6.554, -104.1, 90.71), (6.806, -103.7, 90.46), (3.007, -103.3, 90.37), (4.167, -104.5, 91.53), (3.095, -103.7, 90.46), (3.346, -104.1, 90.71), (3.723, -104.4, 91.09)], [], [(96, 1, 3, 97), (111, 35, 7, 98), (98, 7, 5, 99), (105, 47, 1, 96), (24, 6, 4, 41), (83, 18, 20, 95), (17, 16, 10, 11), (60, 14, 23, 90), (16, 17, 23, 22), (14, 13, 22, 23), (48, 9, 8, 59), (19, 18, 8, 9), (78, 17, 11, 54), (72, 19, 9, 48), (42, 5, 14, 60), (3, 1, 15, 12), (5, 7, 13, 14), (30, 3, 12, 66), (77, 16, 22, 89), (18, 19, 21, 20), (12, 15, 20, 21), (66, 12, 21, 84), (13, 71, 89, 22), (71, 70, 88, 89), (70, 69, 87, 88), (69, 68, 86, 87), (68, 67, 85, 86), (67, 66, 84, 85), (19, 72, 84, 21), (72, 73, 85, 84), (73, 74, 86, 85), (74, 75, 87, 86), (75, 76, 88, 87), (76, 77, 89, 88), (7, 35, 71, 13), (35, 34, 70, 71), (34, 33, 69, 70), (33, 32, 68, 69), (32, 31, 67, 68), (31, 30, 66, 67), (1, 47, 65, 15), (47, 46, 64, 65), (46, 45, 63, 64), (45, 44, 62, 63), (44, 43, 61, 62), (43, 42, 60, 61), (16, 77, 53, 10), (77, 76, 52, 53), (76, 75, 51, 52), (75, 74, 50, 51), (74, 73, 49, 50), (73, 72, 48, 49), (18, 83, 59, 8), (83, 82, 58, 59), (82, 81, 57, 58), (81, 80, 56, 57), (80, 79, 55, 56), (79, 78, 54, 55), (10, 53, 54, 11), (53, 52, 55, 54), (52, 51, 56, 55), (51, 50, 57, 56), (50, 49, 58, 57), (49, 48, 59, 58), (15, 65, 95, 20), (65, 64, 94, 95), (64, 63, 93, 94), (63, 62, 92, 93), (62, 61, 91, 92), (61, 60, 90, 91), (17, 78, 90, 23), (78, 79, 91, 90), (79, 80, 92, 91), (80, 81, 93, 92), (81, 82, 94, 93), (82, 83, 95, 94), (2, 29, 36, 0), (29, 28, 37, 36), (28, 27, 38, 37), (27, 26, 39, 38), (26, 25, 40, 39), (25, 24, 41, 40), (99, 5, 42, 100), (100, 42, 43, 101), (101, 43, 44, 102), (103, 45, 46, 104), (104, 46, 47, 105), (97, 3, 30, 106), (34, 35, 127, 123), (107, 31, 32, 108), (108, 32, 33, 109), (109, 33, 34, 110), (107, 106, 133, 137), (25, 110, 111, 24), (26, 109, 110, 25), (27, 108, 109, 26), (28, 107, 108, 27), (29, 106, 107, 28), (2, 97, 106, 29), (37, 104, 105, 36), (38, 103, 104, 37), (39, 102, 103, 38), (40, 101, 102, 39), (41, 100, 101, 40), (4, 99, 100, 41), (36, 105, 96, 0), (6, 98, 99, 4), (24, 111, 98, 6), (0, 96, 97, 2), (102, 44, 153, 163), (162, 152, 158, 168), (103, 102, 163, 167), (45, 103, 167, 157), (106, 30, 113, 133), (110, 34, 123, 143), (111, 110, 143, 147), (35, 111, 147, 127), (142, 122, 128, 148), (31, 107, 137, 117), (132, 112, 118, 138), (113, 117, 119, 116), (116, 119, 120, 115), (115, 120, 121, 114), (114, 121, 118, 112), (123, 127, 129, 126), (126, 129, 130, 125), (125, 130, 131, 124), (124, 131, 128, 122), (112, 132, 134, 114), (114, 134, 135, 115), (115, 135, 136, 116), (116, 136, 133, 113), (117, 137, 139, 119), (119, 139, 140, 120), (120, 140, 141, 121), (121, 141, 138, 118), (122, 142, 144, 124), (124, 144, 145, 125), (125, 145, 146, 126), (126, 146, 143, 123), (127, 147, 149, 129), (129, 149, 150, 130), (130, 150, 151, 131), (131, 151, 148, 128), (142, 148, 151, 144), (144, 151, 150, 145), (145, 150, 149, 146), (146, 149, 147, 143), (132, 138, 141, 134), (134, 141, 140, 135), (135, 140, 139, 136), (136, 139, 137, 133), (30, 31, 117, 113), (153, 157, 159, 156), (156, 159, 160, 155), (155, 160, 161, 154), (154, 161, 158, 152), (152, 162, 164, 154), (154, 164, 165, 155), (155, 165, 166, 156), (156, 166, 163, 153), (157, 167, 169, 159), (159, 169, 170, 160), (160, 170, 171, 161), (161, 171, 168, 158), (162, 168, 171, 164), (164, 171, 170, 165), (165, 170, 169, 166), (166, 169, 167, 163), (44, 45, 157, 153)])
_uv = me_cube_002.uv_layers.new(name='UVMap')
_uv.uv.foreach_set('vector', [0.613, 0.0, 0.625, 0.0, 0.625, 0.25, 0.613, 0.25, 0.613, 0.4643, 0.625, 0.4643, 0.625, 0.5, 0.613, 0.5, 0.613, 0.5, 0.625, 0.5, 0.625, 0.75, 0.613, 0.75, 0.613, 0.9643, 0.625, 0.9643, 0.625, 1.0, 0.613, 1.0, 0.3393, 0.5, 0.375, 0.5, 0.375, 0.75, 0.3393, 0.75, 0.625, 0.9643, 0.625, 1.0, 0.625, 1.0, 0.625, 0.9643, 0.625, 0.75, 0.625, 0.5, 0.625, 0.5, 0.625, 0.75, 0.625, 0.7857, 0.625, 0.75, 0.625, 0.75, 0.625, 0.7857, 0.625, 0.5, 0.625, 0.75, 0.625, 0.75, 0.625, 0.5, 0.625, 0.75, 0.625, 0.5, 0.625, 0.5, 0.625, 0.75, 0.8393, 0.5, 0.875, 0.5, 0.875, 0.75, 0.8393, 0.75, 0.625, 0.25, 0.625, 0.0, 0.625, 0.0, 0.625, 0.25, 0.625, 0.7857, 0.625, 0.75, 0.625, 0.75, 0.625, 0.7857, 0.625, 0.2857, 0.625, 0.25, 0.625, 0.25, 0.625, 0.2857, 0.625, 0.7857, 0.625, 0.75, 0.625, 0.75, 0.625, 0.7857, 0.625, 0.25, 0.625, 0.0, 0.625, 0.0, 0.625, 0.25, 0.625, 0.75, 0.625, 0.5, 0.625, 0.5, 0.625, 0.75, 0.625, 0.2857, 0.625, 0.25, 0.625, 0.25, 0.625, 0.2857, 0.625, 0.4643, 0.625, 0.5, 0.625, 0.5, 0.625, 0.4643, 0.625, 0.0, 0.625, 0.25, 0.625, 0.25, 0.625, 0.0, 0.625, 0.25, 0.625, 0.0, 0.625, 0.0, 0.625, 0.25, 0.625, 0.2857, 0.625, 0.25, 0.625, 0.25, 0.625, 0.2857, 0.625, 0.5, 0.625, 0.4643, 0.625, 0.4643, 0.625, 0.5, 0.625, 0.4643, 0.625, 0.4286, 0.625, 0.4286, 0.625, 0.4643, 0.625, 0.4286, 0.625, 0.3929, 0.625, 0.3929, 0.625, 0.4286, 0.625, 0.3929, 0.625, 0.3571, 0.625, 0.3571, 0.625, 0.3929, 0.625, 0.3571, 0.625, 0.3214, 0.625, 0.3214, 0.625, 0.3571, 0.625, 0.3214, 0.625, 0.2857, 0.625, 0.2857, 0.625, 0.3214, 0.625, 0.25, 0.625, 0.2857, 0.625, 0.2857, 0.625, 0.25, 0.625, 0.2857, 0.625, 0.3214, 0.625, 0.3214, 0.625, 0.2857, 0.625, 0.3214, 0.625, 0.3571, 0.625, 0.3571, 0.625, 0.3214, 0.625, 0.3571, 0.625, 0.3929, 0.625, 0.3929, 0.625, 0.3571, 0.625, 0.3929, 0.625, 0.4286, 0.625, 0.4286, 0.625, 0.3929, 0.625, 0.4286, 0.625, 0.4643, 0.625, 0.4643, 0.625, 0.4286, 0.625, 0.5, 0.625, 0.4643, 0.625, 0.4643, 0.625, 0.5, 0.625, 0.4643, 0.625, 0.4286, 0.625, 0.4286, 0.625, 0.4643, 0.625, 0.4286, 0.625, 0.3929, 0.625, 0.3929, 0.625, 0.4286, 0.625, 0.3929, 0.625, 0.3571, 0.625, 0.3571, 0.625, 0.3929, 0.625, 0.3571, 0.625, 0.3214, 0.625, 0.3214, 0.625, 0.3571, 0.625, 0.3214, 0.625, 0.2857, 0.625, 0.2857, 0.625, 0.3214, 0.625, 1.0, 0.625, 0.9643, 0.625, 0.9643, 0.625, 1.0, 0.625, 0.9643, 0.625, 0.9286, 0.625, 0.9286, 0.625, 0.9643, 0.625, 0.9286, 0.625, 0.8929, 0.625, 0.8929, 0.625, 0.9286, 0.625, 0.8929, 0.625, 0.8571, 0.625, 0.8571, 0.625, 0.8929, 0.625, 0.8571, 0.625, 0.8214, 0.625, 0.8214, 0.625, 0.8571, 0.625, 0.8214, 0.625, 0.7857, 0.625, 0.7857, 0.625, 0.8214, 0.625, 0.5, 0.625, 0.4643, 0.625, 0.4643, 0.625, 0.5, 0.625, 0.4643, 0.625, 0.4286, 0.625, 0.4286, 0.625, 0.4643, 0.625, 0.4286, 0.625, 0.3929, 0.625, 0.3929, 0.625, 0.4286, 0.625, 0.3929, 0.625, 0.3571, 0.625, 0.3571, 0.625, 0.3929, 0.625, 0.3571, 0.625, 0.3214, 0.625, 0.3214, 0.625, 0.3571, 0.625, 0.3214, 0.625, 0.2857, 0.625, 0.2857, 0.625, 0.3214, 0.625, 1.0, 0.625, 0.9643, 0.625, 0.9643, 0.625, 1.0, 0.625, 0.9643, 0.625, 0.9286, 0.625, 0.9286, 0.625, 0.9643, 0.625, 0.9286, 0.625, 0.8929, 0.625, 0.8929, 0.625, 0.9286, 0.625, 0.8929, 0.625, 0.8571, 0.625, 0.8571, 0.625, 0.8929, 0.625, 0.8571, 0.625, 0.8214, 0.625, 0.8214, 0.625, 0.8571, 0.625, 0.8214, 0.625, 0.7857, 0.625, 0.7857, 0.625, 0.8214, 0.625, 0.5, 0.6607, 0.5, 0.6607, 0.75, 0.625, 0.75, 0.6607, 0.5, 0.6964, 0.5, 0.6964, 0.75, 0.6607, 0.75, 0.6964, 0.5, 0.7321, 0.5, 0.7321, 0.75, 0.6964, 0.75, 0.7321, 0.5, 0.7679, 0.5, 0.7679, 0.75, 0.7321, 0.75, 0.7679, 0.5, 0.8036, 0.5, 0.8036, 0.75, 0.7679, 0.75, 0.8036, 0.5, 0.8393, 0.5, 0.8393, 0.75, 0.8036, 0.75, 0.625, 1.0, 0.625, 0.9643, 0.625, 0.9643, 0.625, 1.0, 0.625, 0.9643, 0.625, 0.9286, 0.625, 0.9286, 0.625, 0.9643, 0.625, 0.9286, 0.625, 0.8929, 0.625, 0.8929, 0.625, 0.9286, 0.625, 0.8929, 0.625, 0.8571, 0.625, 0.8571, 0.625, 0.8929, 0.625, 0.8571, 0.625, 0.8214, 0.625, 0.8214, 0.625, 0.8571, 0.625, 0.8214, 0.625, 0.7857, 0.625, 0.7857, 0.625, 0.8214, 0.625, 0.75, 0.625, 0.7857, 0.625, 0.7857, 0.625, 0.75, 0.625, 0.7857, 0.625, 0.8214, 0.625, 0.8214, 0.625, 0.7857, 0.625, 0.8214, 0.625, 0.8571, 0.625, 0.8571, 0.625, 0.8214, 0.625, 0.8571, 0.625, 0.8929, 0.625, 0.8929, 0.625, 0.8571, 0.625, 0.8929, 0.625, 0.9286, 0.625, 0.9286, 0.625, 0.8929, 0.625, 0.9286, 0.625, 0.9643, 0.625, 0.9643, 0.625, 0.9286, 0.125, 0.5, 0.1607, 0.5, 0.1607, 0.75, 0.125, 0.75, 0.1607, 0.5, 0.1964, 0.5, 0.1964, 0.75, 0.1607, 0.75, 0.1964, 0.5, 0.2321, 0.5, 0.2321, 0.75, 0.1964, 0.75, 0.2321, 0.5, 0.2679, 0.5, 0.2679, 0.75, 0.2321, 0.75, 0.2679, 0.5, 0.3036, 0.5, 0.3036, 0.75, 0.2679, 0.75, 0.3036, 0.5, 0.3393, 0.5, 0.3393, 0.75, 0.3036, 0.75, 0.613, 0.75, 0.625, 0.75, 0.625, 0.7857, 0.613, 0.7857, 0.613, 0.7857, 0.625, 0.7857, 0.625, 0.8214, 0.613, 0.8214, 0.613, 0.8214, 0.625, 0.8214, 0.625, 0.8571, 0.613, 0.8571, 0.613, 0.8929, 0.625, 0.8929, 0.625, 0.9286, 0.613, 0.9286, 0.613, 0.9286, 0.625, 0.9286, 0.625, 0.9643, 0.613, 0.9643, 0.613, 0.25, 0.625, 0.25, 0.625, 0.2857, 0.613, 0.2857, 0.625, 0.4286, 0.625, 0.4643, 0.625, 0.4643, 0.625, 0.4286, 0.613, 0.3214, 0.625, 0.3214, 0.625, 0.3571, 0.613, 0.3571, 0.613, 0.3571, 0.625, 0.3571, 0.625, 0.3929, 0.613, 0.3929, 0.613, 0.3929, 0.625, 0.3929, 0.625, 0.4286, 0.613, 0.4286, 0.613, 0.3214, 0.613, 0.2857, 0.613, 0.2857, 0.613, 0.3214, 0.375, 0.4286, 0.613, 0.4286, 0.613, 0.4643, 0.375, 0.4643, 0.375, 0.3929, 0.613, 0.3929, 0.613, 0.4286, 0.375, 0.4286, 0.375, 0.3571, 0.613, 0.3571, 0.613, 0.3929, 0.375, 0.3929, 0.375, 0.3214, 0.613, 0.3214, 0.613, 0.3571, 0.375, 0.3571, 0.375, 0.2857, 0.613, 0.2857, 0.613, 0.3214, 0.375, 0.3214, 0.375, 0.25, 0.613, 0.25, 0.613, 0.2857, 0.375, 0.2857, 0.375, 0.9286, 0.613, 0.9286, 0.613, 0.9643, 0.375, 0.9643, 0.375, 0.8929, 0.613, 0.8929, 0.613, 0.9286, 0.375, 0.9286, 0.375, 0.8571, 0.613, 0.8571, 0.613, 0.8929, 0.375, 0.8929, 0.375, 0.8214, 0.613, 0.8214, 0.613, 0.8571, 0.375, 0.8571, 0.375, 0.7857, 0.613, 0.7857, 0.613, 0.8214, 0.375, 0.8214, 0.375, 0.75, 0.613, 0.75, 0.613, 0.7857, 0.375, 0.7857, 0.375, 0.9643, 0.613, 0.9643, 0.613, 1.0, 0.375, 1.0, 0.375, 0.5, 0.613, 0.5, 0.613, 0.75, 0.375, 0.75, 0.375, 0.4643, 0.613, 0.4643, 0.613, 0.5, 0.375, 0.5, 0.375, 0.0, 0.613, 0.0, 0.613, 0.25, 0.375, 0.25, 0.613, 0.8571, 0.625, 0.8571, 0.625, 0.8571, 0.613, 0.8571, 0.6144, 0.8678, 0.6235, 0.8678, 0.6235, 0.8822, 0.6144, 0.8822, 0.613, 0.8929, 0.613, 0.8571, 0.613, 0.8571, 0.613, 0.8929, 0.625, 0.8929, 0.613, 0.8929, 0.613, 0.8929, 0.625, 0.8929, 0.613, 0.2857, 0.625, 0.2857, 0.625, 0.2857, 0.613, 0.2857, 0.613, 0.4286, 0.625, 0.4286, 0.625, 0.4286, 0.613, 0.4286, 0.613, 0.4643, 0.613, 0.4286, 0.613, 0.4286, 0.613, 0.4643, 0.625, 0.4643, 0.613, 0.4643, 0.613, 0.4643, 0.625, 0.4643, 0.6144, 0.4404, 0.6236, 0.4404, 0.6236, 0.4525, 0.6144, 0.4525, 0.625, 0.3214, 0.613, 0.3214, 0.613, 0.3214, 0.625, 0.3214, 0.6144, 0.2979, 0.6236, 0.2979, 0.6236, 0.3093, 0.6144, 0.3093, 0.625, 0.2857, 0.625, 0.3214, 0.6249, 0.321, 0.6249, 0.2862, 0.6249, 0.2862, 0.6249, 0.321, 0.6248, 0.3196, 0.6248, 0.2875, 0.6248, 0.2875, 0.6248, 0.3196, 0.6241, 0.3139, 0.6241, 0.2932, 0.6241, 0.2932, 0.6241, 0.3139, 0.6236, 0.3093, 0.6236, 0.2979, 0.625, 0.4286, 0.625, 0.4643, 0.6249, 0.4638, 0.6249, 0.429, 0.6249, 0.429, 0.6249, 0.4638, 0.6248, 0.4626, 0.6248, 0.4303, 0.6248, 0.4303, 0.6248, 0.4626, 0.6241, 0.457, 0.6241, 0.4359, 0.6241, 0.4359, 0.6241, 0.457, 0.6236, 0.4525, 0.6236, 0.4404, 0.6236, 0.2979, 0.6144, 0.2979, 0.6139, 0.2932, 0.6241, 0.2932, 0.6241, 0.2932, 0.6139, 0.2932, 0.6132, 0.2875, 0.6248, 0.2875, 0.6248, 0.2875, 0.6132, 0.2875, 0.613, 0.2862, 0.6249, 0.2862, 0.6249, 0.2862, 0.613, 0.2862, 0.613, 0.2857, 0.625, 0.2857, 0.625, 0.3214, 0.613, 0.3214, 0.613, 0.321, 0.6249, 0.321, 0.6249, 0.321, 0.613, 0.321, 0.6132, 0.3196, 0.6248, 0.3196, 0.6248, 0.3196, 0.6132, 0.3196, 0.6139, 0.3139, 0.6241, 0.3139, 0.6241, 0.3139, 0.6139, 0.3139, 0.6144, 0.3093, 0.6236, 0.3093, 0.6236, 0.4404, 0.6144, 0.4404, 0.6139, 0.4359, 0.6241, 0.4359, 0.6241, 0.4359, 0.6139, 0.4359, 0.6132, 0.4303, 0.6248, 0.4303, 0.6248, 0.4303, 0.6132, 0.4303, 0.613, 0.429, 0.6249, 0.429, 0.6249, 0.429, 0.613, 0.429, 0.613, 0.4286, 0.625, 0.4286, 0.625, 0.4643, 0.613, 0.4643, 0.613, 0.4638, 0.6249, 0.4638, 0.6249, 0.4638, 0.613, 0.4638, 0.6132, 0.4626, 0.6248, 0.4626, 0.6248, 0.4626, 0.6132, 0.4626, 0.6139, 0.457, 0.6241, 0.457, 0.6241, 0.457, 0.6139, 0.457, 0.6144, 0.4525, 0.6236, 0.4525, 0.6144, 0.4404, 0.6144, 0.4525, 0.6139, 0.457, 0.6139, 0.4359, 0.6139, 0.4359, 0.6139, 0.457, 0.6132, 0.4626, 0.6132, 0.4303, 0.6132, 0.4303, 0.6132, 0.4626, 0.613, 0.4638, 0.613, 0.429, 0.613, 0.429, 0.613, 0.4638, 0.613, 0.4643, 0.613, 0.4286, 0.6144, 0.2979, 0.6144, 0.3093, 0.6139, 0.3139, 0.6139, 0.2932, 0.6139, 0.2932, 0.6139, 0.3139, 0.6132, 0.3196, 0.6132, 0.2875, 0.6132, 0.2875, 0.6132, 0.3196, 0.613, 0.321, 0.613, 0.2862, 0.613, 0.2862, 0.613, 0.321, 0.613, 0.3214, 0.613, 0.2857, 0.625, 0.2857, 0.625, 0.3214, 0.625, 0.3214, 0.625, 0.2857, 0.625, 0.8571, 0.625, 0.8929, 0.6249, 0.8925, 0.6249, 0.8575, 0.6249, 0.8575, 0.6249, 0.8925, 0.6248, 0.8913, 0.6248, 0.8587, 0.6248, 0.8587, 0.6248, 0.8913, 0.6241, 0.8863, 0.6241, 0.8637, 0.6241, 0.8637, 0.6241, 0.8863, 0.6235, 0.8822, 0.6235, 0.8678, 0.6235, 0.8678, 0.6144, 0.8678, 0.6139, 0.8637, 0.6241, 0.8637, 0.6241, 0.8637, 0.6139, 0.8637, 0.6132, 0.8587, 0.6248, 0.8587, 0.6248, 0.8587, 0.6132, 0.8587, 0.613, 0.8575, 0.6249, 0.8575, 0.6249, 0.8575, 0.613, 0.8575, 0.613, 0.8571, 0.625, 0.8571, 0.625, 0.8929, 0.613, 0.8929, 0.613, 0.8925, 0.6249, 0.8925, 0.6249, 0.8925, 0.613, 0.8925, 0.6132, 0.8913, 0.6248, 0.8913, 0.6248, 0.8913, 0.6132, 0.8913, 0.6139, 0.8863, 0.6241, 0.8863, 0.6241, 0.8863, 0.6139, 0.8863, 0.6144, 0.8822, 0.6235, 0.8822, 0.6144, 0.8678, 0.6144, 0.8822, 0.6139, 0.8863, 0.6139, 0.8637, 0.6139, 0.8637, 0.6139, 0.8863, 0.6132, 0.8913, 0.6132, 0.8587, 0.6132, 0.8587, 0.6132, 0.8913, 0.613, 0.8925, 0.613, 0.8575, 0.613, 0.8575, 0.613, 0.8925, 0.613, 0.8929, 0.613, 0.8571, 0.625, 0.8571, 0.625, 0.8929, 0.625, 0.8929, 0.625, 0.8571])
me_cube_002.use_remesh_preserve_volume = False
me_cube_002.use_remesh_preserve_attributes = False
me_cube_002.use_mirror_vertex_groups = False
me_cube_002.update()
me_cube_004 = bpy.data.meshes.new('Cube.004')
me_cube_004.from_pydata([(-100.0, -100.0, -100.0), (-100.0, -100.0, 100.0), (-100.0, 100.0, -100.0), (-100.0, 100.0, 100.0), (100.0, -100.0, -100.0), (100.0, -100.0, 100.0), (100.0, 100.0, -100.0), (100.0, 100.0, 100.0), (-93.66, -93.66, 100.0), (-93.66, 93.66, 100.0), (93.66, 93.66, 100.0), (93.66, -93.66, 100.0), (50.0, 100.0, -100.0), (50.0, 100.0, 100.0), (50.0, -100.0, -100.0), (50.0, -100.0, 100.0), (46.83, 93.66, 100.0), (46.83, -93.66, 100.0), (46.41, 100.0, -100.0), (46.41, -100.0, 100.0), (43.47, -93.66, 100.0), (46.41, 100.0, 100.0), (46.41, -100.0, -100.0), (43.47, 93.66, 100.0), (-52.42, 100.0, -100.0), (-52.42, -100.0, 100.0), (-49.1, -93.66, 100.0), (-52.42, 100.0, 100.0), (-52.42, -100.0, -100.0), (-49.1, 93.66, 100.0), (-49.07, 100.0, 100.0), (-49.07, -100.0, -100.0), (-45.96, 93.66, 100.0), (-49.07, 100.0, -100.0), (-49.07, -100.0, 100.0), (-45.96, -93.66, 100.0), (-7.002, 100.0, 100.0), (-7.002, -100.0, -100.0), (-6.558, 93.66, 100.0), (-7.002, 100.0, -100.0), (-7.002, -100.0, 100.0), (-6.558, -93.66, 100.0), (-10.01, 100.0, -100.0), (-10.01, -100.0, 100.0), (-9.372, -93.66, 100.0), (-10.01, 100.0, 100.0), (-10.01, -100.0, -100.0), (-9.372, 93.66, 100.0), (-100.0, -100.0, 89.06), (-100.0, 100.0, 89.06), (100.0, 100.0, 89.06), (100.0, -100.0, 89.06), (50.0, -100.0, 89.06), (50.0, 100.0, 89.06), (46.41, 100.0, 89.06), (46.41, -100.0, 89.06), (-52.42, 100.0, 89.06), (-52.42, -100.0, 89.06), (-49.07, -100.0, 89.06), (-49.07, 100.0, 89.06), (-7.002, -100.0, 89.06), (-7.002, 100.0, 89.06), (-10.01, 100.0, 89.06), (-10.01, -100.0, 89.06), (-8.155, -104.4, 98.85), (-7.002, -103.3, 100.0), (-7.714, -104.3, 99.29), (-7.34, -104.1, 99.66), (-7.09, -103.7, 99.91), (-10.01, -103.3, 100.0), (-8.853, -104.4, 98.85), (-9.919, -103.7, 99.91), (-9.669, -104.1, 99.66), (-9.295, -104.3, 99.29), (-8.155, -104.4, 90.22), (-7.002, -103.3, 89.06), (-7.714, -104.3, 89.77), (-7.34, -104.1, 89.4), (-7.09, -103.7, 89.15), (-10.01, -103.3, 89.06), (-8.853, -104.4, 90.22), (-9.919, -103.7, 89.15), (-9.669, -104.1, 89.4), (-9.295, -104.3, 89.77), (47.64, 105.5, 98.77), (46.41, 104.3, 100.0), (47.17, 105.4, 99.24), (46.77, 105.2, 99.64), (46.51, 104.8, 99.91), (50.0, 104.3, 100.0), (48.77, 105.5, 98.77), (49.91, 104.8, 99.91), (49.64, 105.2, 99.64), (49.24, 105.4, 99.24), (-51.19, 105.5, 98.77), (-52.42, 104.3, 100.0), (-51.66, 105.4, 99.24), (-52.06, 105.2, 99.64), (-52.33, 104.8, 99.91), (-49.07, 104.3, 100.0), (-50.3, 105.5, 98.77), (-49.17, 104.8, 99.91), (-49.43, 105.2, 99.64), (-49.83, 105.4, 99.24), (50.0, 104.3, 89.06), (48.77, 105.5, 90.29), (49.91, 104.8, 89.16), (49.64, 105.2, 89.42), (49.24, 105.4, 89.82), (47.64, 105.5, 90.29), (46.41, 104.3, 89.06), (47.17, 105.4, 89.82), (46.77, 105.2, 89.42), (46.51, 104.8, 89.16), (-51.19, 105.5, 90.29), (-52.42, 104.3, 89.06), (-51.66, 105.4, 89.82), (-52.06, 105.2, 89.42), (-52.33, 104.8, 89.16), (-49.07, 104.3, 89.06), (-50.3, 105.5, 90.29), (-49.17, 104.8, 89.16), (-49.43, 105.2, 89.42), (-49.83, 105.4, 89.82)], [], [(48, 1, 3, 49), (53, 13, 7, 50), (50, 7, 5, 51), (57, 25, 1, 48), (12, 6, 4, 14), (27, 3, 9, 29), (5, 7, 10, 11), (3, 1, 8, 9), (15, 5, 11, 17), (19, 15, 17, 20), (7, 13, 16, 10), (18, 12, 14, 22), (51, 5, 15, 52), (27, 30, 99, 95), (61, 36, 21, 54), (39, 18, 22, 37), (40, 19, 20, 41), (13, 21, 23, 16), (52, 15, 19, 55), (1, 25, 26, 8), (2, 24, 28, 0), (49, 3, 27, 56), (30, 27, 29, 32), (58, 34, 25, 57), (63, 43, 34, 58), (45, 30, 32, 47), (25, 34, 35, 26), (24, 33, 31, 28), (21, 36, 38, 23), (55, 19, 40, 60), (43, 40, 41, 44), (42, 39, 37, 46), (62, 45, 36, 61), (59, 30, 45, 62), (33, 42, 46, 31), (34, 43, 44, 35), (36, 45, 47, 38), (37, 60, 63, 46), (33, 59, 62, 42), (42, 62, 61, 39), (22, 55, 60, 37), (24, 56, 59, 33), (46, 63, 58, 31), (31, 58, 57, 28), (2, 49, 56, 24), (14, 52, 55, 22), (39, 61, 54, 18), (18, 54, 53, 12), (4, 51, 52, 14), (28, 57, 48, 0), (6, 50, 51, 4), (12, 53, 50, 6), (0, 48, 49, 2), (54, 21, 85, 110), (56, 27, 95, 115), (109, 84, 90, 105), (30, 59, 119, 99), (13, 53, 104, 89), (59, 56, 115, 119), (53, 54, 110, 104), (114, 94, 100, 120), (60, 40, 65, 75), (74, 64, 70, 80), (43, 63, 79, 69), (63, 60, 75, 79), (65, 69, 71, 68), (68, 71, 72, 67), (67, 72, 73, 66), (66, 73, 70, 64), (64, 74, 76, 66), (66, 76, 77, 67), (67, 77, 78, 68), (68, 78, 75, 65), (69, 79, 81, 71), (71, 81, 82, 72), (72, 82, 83, 73), (73, 83, 80, 70), (74, 80, 83, 76), (76, 83, 82, 77), (77, 82, 81, 78), (78, 81, 79, 75), (40, 43, 69, 65), (85, 89, 91, 88), (88, 91, 92, 87), (87, 92, 93, 86), (86, 93, 90, 84), (95, 99, 101, 98), (98, 101, 102, 97), (97, 102, 103, 96), (96, 103, 100, 94), (89, 104, 106, 91), (91, 106, 107, 92), (92, 107, 108, 93), (93, 108, 105, 90), (84, 109, 111, 86), (86, 111, 112, 87), (87, 112, 113, 88), (88, 113, 110, 85), (94, 114, 116, 96), (96, 116, 117, 97), (97, 117, 118, 98), (98, 118, 115, 95), (99, 119, 121, 101), (101, 121, 122, 102), (102, 122, 123, 103), (103, 123, 120, 100), (114, 120, 123, 116), (116, 123, 122, 117), (117, 122, 121, 118), (118, 121, 119, 115), (109, 105, 108, 111), (111, 108, 107, 112), (112, 107, 106, 113), (113, 106, 104, 110), (21, 13, 89, 85)])
_uv = me_cube_004.uv_layers.new(name='UVMap')
_uv.uv.foreach_set('vector', [0.6113, 0.0, 0.625, 0.0, 0.625, 0.25, 0.6113, 0.25, 0.6113, 0.4375, 0.625, 0.4375, 0.625, 0.5, 0.6113, 0.5, 0.6113, 0.5, 0.625, 0.5, 0.625, 0.75, 0.6113, 0.75, 0.6113, 0.9405, 0.625, 0.9405, 0.625, 1.0, 0.6113, 1.0, 0.3125, 0.5, 0.375, 0.5, 0.375, 0.75, 0.3125, 0.75, 0.625, 0.3095, 0.625, 0.25, 0.625, 0.25, 0.625, 0.3095, 0.625, 0.75, 0.625, 0.5, 0.625, 0.5, 0.625, 0.75, 0.625, 0.25, 0.625, 0.0, 0.625, 0.0, 0.625, 0.25, 0.625, 0.8125, 0.625, 0.75, 0.625, 0.75, 0.625, 0.8125, 0.625, 0.817, 0.625, 0.8125, 0.625, 0.8125, 0.625, 0.817, 0.625, 0.5, 0.625, 0.4375, 0.625, 0.4375, 0.625, 0.5, 0.308, 0.5, 0.3125, 0.5, 0.3125, 0.75, 0.308, 0.75, 0.6113, 0.75, 0.625, 0.75, 0.625, 0.8125, 0.6113, 0.8125, 0.625, 0.3095, 0.625, 0.3137, 0.625, 0.3137, 0.625, 0.3095, 0.6113, 0.3662, 0.625, 0.3662, 0.625, 0.433, 0.6113, 0.433, 0.2412, 0.5, 0.308, 0.5, 0.308, 0.75, 0.2412, 0.75, 0.625, 0.8838, 0.625, 0.817, 0.625, 0.817, 0.625, 0.8838, 0.625, 0.4375, 0.625, 0.433, 0.625, 0.433, 0.625, 0.4375, 0.6113, 0.8125, 0.625, 0.8125, 0.625, 0.817, 0.6113, 0.817, 0.625, 1.0, 0.625, 0.9405, 0.625, 0.9405, 0.625, 1.0, 0.125, 0.5, 0.1845, 0.5, 0.1845, 0.75, 0.125, 0.75, 0.6113, 0.25, 0.625, 0.25, 0.625, 0.3095, 0.6113, 0.3095, 0.625, 0.3137, 0.625, 0.3095, 0.625, 0.3095, 0.625, 0.3137, 0.6113, 0.9363, 0.625, 0.9363, 0.625, 0.9405, 0.6113, 0.9405, 0.6113, 0.8875, 0.625, 0.8875, 0.625, 0.9363, 0.6113, 0.9363, 0.625, 0.3625, 0.625, 0.3137, 0.625, 0.3137, 0.625, 0.3625, 0.625, 0.9405, 0.625, 0.9363, 0.625, 0.9363, 0.625, 0.9405, 0.1845, 0.5, 0.1887, 0.5, 0.1887, 0.75, 0.1845, 0.75, 0.625, 0.433, 0.625, 0.3662, 0.625, 0.3662, 0.625, 0.433, 0.6113, 0.817, 0.625, 0.817, 0.625, 0.8838, 0.6113, 0.8838, 0.625, 0.8875, 0.625, 0.8838, 0.625, 0.8838, 0.625, 0.8875, 0.2375, 0.5, 0.2412, 0.5, 0.2412, 0.75, 0.2375, 0.75, 0.6113, 0.3625, 0.625, 0.3625, 0.625, 0.3662, 0.6113, 0.3662, 0.6113, 0.3137, 0.625, 0.3137, 0.625, 0.3625, 0.6113, 0.3625, 0.1887, 0.5, 0.2375, 0.5, 0.2375, 0.75, 0.1887, 0.75, 0.625, 0.9363, 0.625, 0.8875, 0.625, 0.8875, 0.625, 0.9363, 0.625, 0.3662, 0.625, 0.3625, 0.625, 0.3625, 0.625, 0.3662, 0.375, 0.8838, 0.6113, 0.8838, 0.6113, 0.8875, 0.375, 0.8875, 0.375, 0.3137, 0.6113, 0.3137, 0.6113, 0.3625, 0.375, 0.3625, 0.375, 0.3625, 0.6113, 0.3625, 0.6113, 0.3662, 0.375, 0.3662, 0.375, 0.817, 0.6113, 0.817, 0.6113, 0.8838, 0.375, 0.8838, 0.375, 0.3095, 0.6113, 0.3095, 0.6113, 0.3137, 0.375, 0.3137, 0.375, 0.8875, 0.6113, 0.8875, 0.6113, 0.9363, 0.375, 0.9363, 0.375, 0.9363, 0.6113, 0.9363, 0.6113, 0.9405, 0.375, 0.9405, 0.375, 0.25, 0.6113, 0.25, 0.6113, 0.3095, 0.375, 0.3095, 0.375, 0.8125, 0.6113, 0.8125, 0.6113, 0.817, 0.375, 0.817, 0.375, 0.3662, 0.6113, 0.3662, 0.6113, 0.433, 0.375, 0.433, 0.375, 0.433, 0.6113, 0.433, 0.6113, 0.4375, 0.375, 0.4375, 0.375, 0.75, 0.6113, 0.75, 0.6113, 0.8125, 0.375, 0.8125, 0.375, 0.9405, 0.6113, 0.9405, 0.6113, 1.0, 0.375, 1.0, 0.375, 0.5, 0.6113, 0.5, 0.6113, 0.75, 0.375, 0.75, 0.375, 0.4375, 0.6113, 0.4375, 0.6113, 0.5, 0.375, 0.5, 0.375, 0.0, 0.6113, 0.0, 0.6113, 0.25, 0.375, 0.25, 0.6113, 0.433, 0.625, 0.433, 0.625, 0.433, 0.6113, 0.433, 0.6113, 0.3095, 0.625, 0.3095, 0.625, 0.3095, 0.6113, 0.3095, 0.6129, 0.4346, 0.6235, 0.4346, 0.6235, 0.436, 0.6129, 0.436, 0.625, 0.3137, 0.6113, 0.3137, 0.6113, 0.3137, 0.625, 0.3137, 0.625, 0.4375, 0.6113, 0.4375, 0.6113, 0.4375, 0.625, 0.4375, 0.6113, 0.3137, 0.6113, 0.3095, 0.6113, 0.3095, 0.6113, 0.3137, 0.6113, 0.4375, 0.6113, 0.433, 0.6113, 0.433, 0.6113, 0.4375, 0.6129, 0.311, 0.6235, 0.311, 0.6235, 0.3121, 0.6129, 0.3121, 0.6113, 0.8838, 0.625, 0.8838, 0.625, 0.8838, 0.6113, 0.8838, 0.6128, 0.8852, 0.6236, 0.8852, 0.6236, 0.8861, 0.6128, 0.8861, 0.625, 0.8875, 0.6113, 0.8875, 0.6113, 0.8875, 0.625, 0.8875, 0.6113, 0.8875, 0.6113, 0.8838, 0.6113, 0.8838, 0.6113, 0.8875, 0.625, 0.8838, 0.625, 0.8875, 0.6249, 0.8875, 0.6249, 0.8838, 0.6249, 0.8838, 0.6249, 0.8875, 0.6248, 0.8873, 0.6248, 0.884, 0.6248, 0.884, 0.6248, 0.8873, 0.6241, 0.8866, 0.6241, 0.8846, 0.6241, 0.8846, 0.6241, 0.8866, 0.6236, 0.8861, 0.6236, 0.8852, 0.6236, 0.8852, 0.6128, 0.8852, 0.6122, 0.8846, 0.6241, 0.8846, 0.6241, 0.8846, 0.6122, 0.8846, 0.6115, 0.884, 0.6248, 0.884, 0.6248, 0.884, 0.6115, 0.884, 0.6114, 0.8838, 0.6249, 0.8838, 0.6249, 0.8838, 0.6114, 0.8838, 0.6113, 0.8838, 0.625, 0.8838, 0.625, 0.8875, 0.6113, 0.8875, 0.6114, 0.8875, 0.6249, 0.8875, 0.6249, 0.8875, 0.6114, 0.8875, 0.6115, 0.8873, 0.6248, 0.8873, 0.6248, 0.8873, 0.6115, 0.8873, 0.6122, 0.8866, 0.6241, 0.8866, 0.6241, 0.8866, 0.6122, 0.8866, 0.6128, 0.8861, 0.6236, 0.8861, 0.6128, 0.8852, 0.6128, 0.8861, 0.6122, 0.8866, 0.6122, 0.8846, 0.6122, 0.8846, 0.6122, 0.8866, 0.6115, 0.8873, 0.6115, 0.884, 0.6115, 0.884, 0.6115, 0.8873, 0.6114, 0.8875, 0.6114, 0.8838, 0.6114, 0.8838, 0.6114, 0.8875, 0.6113, 0.8875, 0.6113, 0.8838, 0.625, 0.8838, 0.625, 0.8875, 0.625, 0.8875, 0.625, 0.8838, 0.625, 0.433, 0.625, 0.4375, 0.6249, 0.4374, 0.6249, 0.4331, 0.6249, 0.4331, 0.6249, 0.4374, 0.6248, 0.4373, 0.6248, 0.4332, 0.6248, 0.4332, 0.6248, 0.4373, 0.6241, 0.4366, 0.6241, 0.434, 0.6241, 0.434, 0.6241, 0.4366, 0.6235, 0.436, 0.6235, 0.4346, 0.625, 0.3095, 0.625, 0.3137, 0.6249, 0.3136, 0.6249, 0.3095, 0.6249, 0.3095, 0.6249, 0.3136, 0.6248, 0.3134, 0.6248, 0.3097, 0.6248, 0.3097, 0.6248, 0.3134, 0.6241, 0.3127, 0.6241, 0.3104, 0.6241, 0.3104, 0.6241, 0.3127, 0.6235, 0.3121, 0.6235, 0.311, 0.625, 0.4375, 0.6113, 0.4375, 0.6114, 0.4374, 0.6249, 0.4374, 0.6249, 0.4374, 0.6114, 0.4374, 0.6116, 0.4373, 0.6248, 0.4373, 0.6248, 0.4373, 0.6116, 0.4373, 0.6123, 0.4366, 0.6241, 0.4366, 0.6241, 0.4366, 0.6123, 0.4366, 0.6129, 0.436, 0.6235, 0.436, 0.6235, 0.4346, 0.6129, 0.4346, 0.6123, 0.434, 0.6241, 0.434, 0.6241, 0.434, 0.6123, 0.434, 0.6116, 0.4332, 0.6248, 0.4332, 0.6248, 0.4332, 0.6116, 0.4332, 0.6114, 0.4331, 0.6249, 0.4331, 0.6249, 0.4331, 0.6114, 0.4331, 0.6113, 0.433, 0.625, 0.433, 0.6235, 0.311, 0.6129, 0.311, 0.6123, 0.3104, 0.6241, 0.3104, 0.6241, 0.3104, 0.6123, 0.3104, 0.6116, 0.3097, 0.6248, 0.3097, 0.6248, 0.3097, 0.6116, 0.3097, 0.6114, 0.3095, 0.6249, 0.3095, 0.6249, 0.3095, 0.6114, 0.3095, 0.6113, 0.3095, 0.625, 0.3095, 0.625, 0.3137, 0.6113, 0.3137, 0.6114, 0.3136, 0.6249, 0.3136, 0.6249, 0.3136, 0.6114, 0.3136, 0.6116, 0.3134, 0.6248, 0.3134, 0.6248, 0.3134, 0.6116, 0.3134, 0.6123, 0.3127, 0.6241, 0.3127, 0.6241, 0.3127, 0.6123, 0.3127, 0.6129, 0.3121, 0.6235, 0.3121, 0.6129, 0.311, 0.6129, 0.3121, 0.6123, 0.3127, 0.6123, 0.3104, 0.6123, 0.3104, 0.6123, 0.3127, 0.6116, 0.3134, 0.6116, 0.3097, 0.6116, 0.3097, 0.6116, 0.3134, 0.6114, 0.3136, 0.6114, 0.3095, 0.6114, 0.3095, 0.6114, 0.3136, 0.6113, 0.3137, 0.6113, 0.3095, 0.6129, 0.4346, 0.6129, 0.436, 0.6123, 0.4366, 0.6123, 0.434, 0.6123, 0.434, 0.6123, 0.4366, 0.6116, 0.4373, 0.6116, 0.4332, 0.6116, 0.4332, 0.6116, 0.4373, 0.6114, 0.4374, 0.6114, 0.4331, 0.6114, 0.4331, 0.6114, 0.4374, 0.6113, 0.4375, 0.6113, 0.433, 0.625, 0.433, 0.625, 0.4375, 0.625, 0.4375, 0.625, 0.433])
me_cube_004.use_remesh_preserve_volume = False
me_cube_004.use_remesh_preserve_attributes = False
me_cube_004.use_mirror_vertex_groups = False
me_cube_004.update()

# ---- objects
ob_plane = bpy.data.objects.new('Plane', me_plane)
ob_sun = bpy.data.objects.new('Sun', light_sun)
ob_cube = bpy.data.objects.new('Cube', me_cube)
ob_cube_001 = bpy.data.objects.new('Cube.001', me_cube_001)
ob_circle = bpy.data.objects.new('Circle', me_circle)
ob_circle_001 = bpy.data.objects.new('Circle.001', me_circle_001)
ob_circle_002 = bpy.data.objects.new('Circle.002', me_circle_002)
ob_circle_003 = bpy.data.objects.new('Circle.003', me_circle_003)
ob_circle_004 = bpy.data.objects.new('Circle.004', me_circle_004)
ob_circle_005 = bpy.data.objects.new('Circle.005', me_circle_005)
ob_circle_006 = bpy.data.objects.new('Circle.006', me_circle_006)
ob_circle_007 = bpy.data.objects.new('Circle.007', me_circle_007)
ob_circle_008 = bpy.data.objects.new('Circle.008', me_circle_008)
ob_circle_009 = bpy.data.objects.new('Circle.009', me_circle_009)
ob_circle_010 = bpy.data.objects.new('Circle.010', me_circle_010)
ob_circle_011 = bpy.data.objects.new('Circle.011', me_circle_011)
ob_circle_012 = bpy.data.objects.new('Circle.012', me_circle_012)
ob_circle_013 = bpy.data.objects.new('Circle.013', me_circle_013)
ob_circle_014 = bpy.data.objects.new('Circle.014', me_circle_014)
ob_circle_015 = bpy.data.objects.new('Circle.015', me_circle_015)
ob_circle_016 = bpy.data.objects.new('Circle.016', me_circle_016)
ob_circle_017 = bpy.data.objects.new('Circle.017', me_circle_017)
ob_circle_018 = bpy.data.objects.new('Circle.018', me_circle_018)
ob_circle_019 = bpy.data.objects.new('Circle.019', me_circle_019)
ob_circle_020 = bpy.data.objects.new('Circle.020', me_circle_020)
ob_circle_021 = bpy.data.objects.new('Circle.021', me_circle_021)
ob_circle_022 = bpy.data.objects.new('Circle.022', me_circle_022)
ob_circle_023 = bpy.data.objects.new('Circle.023', me_circle_023)
ob_circle_024 = bpy.data.objects.new('Circle.024', me_circle_024)
ob_circle_025 = bpy.data.objects.new('Circle.025', me_circle_025)
ob_circle_026 = bpy.data.objects.new('Circle.026', me_circle_026)
ob_circle_027 = bpy.data.objects.new('Circle.027', me_circle_027)
ob_circle_028 = bpy.data.objects.new('Circle.028', me_circle_028)
ob_circle_029 = bpy.data.objects.new('Circle.029', me_circle_029)
ob_plane_003 = bpy.data.objects.new('Plane.003', me_plane_003)
ob_cube_002 = bpy.data.objects.new('Cube.002', me_cube_002)
ob_cube_003 = bpy.data.objects.new('Cube.003', me_cube_004)

# ---- transforms, parenting, visibility, modifiers, constraints
ob_plane.location = (9.606, 1.278e-06, -8.341)
ob_plane.rotation_euler = (1.571, 11.0, 0.0)
ob_plane.scale = (-15.98, -12.24, -13.01)
ob_plane.lineart.crease_threshold = 0.0
ob_sun.location = (-2.766, -4.648, 1.276)
ob_sun.lineart.crease_threshold = 0.0
ob_cube.location = (9.485, 0.2282, 21.34)
ob_cube.rotation_euler = (0.0, -0.0, 1.571)
ob_cube.scale = (0.05714, 0.05714, 0.002224)
ob_cube.lineart.crease_threshold = 0.0
ob_cube_001.location = (9.485, 0.2282, 10.4)
ob_cube_001.rotation_euler = (0.0, -0.0, 1.571)
ob_cube_001.scale = (0.05714, 0.05714, 0.002224)
ob_cube_001.lineart.crease_threshold = 0.0
ob_circle.location = (-19.29, -7.829, -3.96)
ob_circle.rotation_euler = (-1.571, 1.571, 0.0)
ob_circle.scale = (0.00911, 0.00911, 0.00911)
ob_circle.lineart.crease_threshold = 0.0
ob_circle_001.location = (-22.22, -7.829, -3.96)
ob_circle_001.rotation_euler = (-1.571, 1.571, 0.0)
ob_circle_001.scale = (0.00911, 0.00911, 0.00911)
ob_circle_001.lineart.crease_threshold = 0.0
ob_circle_002.location = (-25.08, -7.829, -3.96)
ob_circle_002.rotation_euler = (-1.571, 1.571, 0.0)
ob_circle_002.scale = (0.00911, 0.00911, 0.00911)
ob_circle_002.lineart.crease_threshold = 0.0
ob_circle_003.location = (-23.65, -7.829, -6.273)
ob_circle_003.rotation_euler = (-1.571, 1.571, 0.0)
ob_circle_003.scale = (0.00911, 0.00911, 0.00911)
ob_circle_003.lineart.crease_threshold = 0.0
ob_circle_004.location = (-20.73, -7.829, -6.273)
ob_circle_004.rotation_euler = (-1.571, 1.571, 0.0)
ob_circle_004.scale = (0.00911, 0.00911, 0.00911)
ob_circle_004.lineart.crease_threshold = 0.0
ob_circle_005.location = (-19.25, -7.829, -8.592)
ob_circle_005.rotation_euler = (-1.571, 1.571, 0.0)
ob_circle_005.scale = (0.00911, 0.00911, 0.00911)
ob_circle_005.lineart.crease_threshold = 0.0
ob_circle_006.location = (-22.2, -7.829, -8.592)
ob_circle_006.rotation_euler = (-1.571, 1.571, 0.0)
ob_circle_006.scale = (0.00911, 0.00911, 0.00911)
ob_circle_006.lineart.crease_threshold = 0.0
ob_circle_007.location = (-25.16, -7.829, -8.592)
ob_circle_007.rotation_euler = (-1.571, 1.571, 0.0)
ob_circle_007.scale = (0.00911, 0.00911, 0.00911)
ob_circle_007.lineart.crease_threshold = 0.0
ob_circle_008.location = (-23.65, -7.829, -0.5248)
ob_circle_008.rotation_euler = (-1.571, 1.571, 0.0)
ob_circle_008.scale = (0.00911, 0.00911, 0.00911)
ob_circle_008.lineart.crease_threshold = 0.0
ob_circle_009.location = (-20.73, -7.829, -0.5248)
ob_circle_009.rotation_euler = (-1.571, 1.571, 0.0)
ob_circle_009.scale = (0.00911, 0.00911, 0.00911)
ob_circle_009.lineart.crease_threshold = 0.0
ob_circle_010.location = (51.92, -13.03, -0.8081)
ob_circle_010.rotation_euler = (1.571, -4.371e-08, 3.142)
ob_circle_010.scale = (0.01683, 0.01683, 0.01683)
ob_circle_010.lineart.crease_threshold = 0.0
ob_circle_011.location = (57.31, -13.03, -0.7885)
ob_circle_011.rotation_euler = (1.571, -4.371e-08, 3.142)
ob_circle_011.scale = (0.01683, 0.01683, 0.01683)
ob_circle_011.lineart.crease_threshold = 0.0
ob_circle_012.location = (57.23, -13.03, -7.745)
ob_circle_012.rotation_euler = (1.571, -4.371e-08, 3.142)
ob_circle_012.scale = (0.01683, 0.01683, 0.01683)
ob_circle_012.lineart.crease_threshold = 0.0
ob_circle_013.location = (51.92, -13.03, -7.745)
ob_circle_013.rotation_euler = (1.571, -4.371e-08, 3.142)
ob_circle_013.scale = (0.01683, 0.01683, 0.01683)
ob_circle_013.lineart.crease_threshold = 0.0
ob_circle_014.location = (21.83, -13.95, -0.1764)
ob_circle_014.rotation_euler = (1.571, -0.0, 0.0)
ob_circle_014.scale = (0.007077, 0.007077, 0.007077)
ob_circle_014.lineart.crease_threshold = 0.0
ob_circle_015.location = (24.65, -13.95, -0.1764)
ob_circle_015.rotation_euler = (1.571, -0.0, 0.0)
ob_circle_015.scale = (0.007077, 0.007077, 0.007077)
ob_circle_015.lineart.crease_threshold = 0.0
ob_circle_016.location = (27.53, -13.95, -0.1764)
ob_circle_016.rotation_euler = (1.571, -0.0, 0.0)
ob_circle_016.scale = (0.007077, 0.007077, 0.007077)
ob_circle_016.lineart.crease_threshold = 0.0
ob_circle_017.location = (30.37, -13.95, -0.1764)
ob_circle_017.rotation_euler = (1.571, -0.0, 0.0)
ob_circle_017.scale = (0.007077, 0.007077, 0.007077)
ob_circle_017.lineart.crease_threshold = 0.0
ob_circle_018.location = (21.83, -13.95, -2.92)
ob_circle_018.rotation_euler = (1.571, -0.0, 0.0)
ob_circle_018.scale = (0.007077, 0.007077, 0.007077)
ob_circle_018.lineart.crease_threshold = 0.0
ob_circle_019.location = (24.65, -13.95, -2.92)
ob_circle_019.rotation_euler = (1.571, -0.0, 0.0)
ob_circle_019.scale = (0.007077, 0.007077, 0.007077)
ob_circle_019.lineart.crease_threshold = 0.0
ob_circle_020.location = (27.53, -13.95, -2.92)
ob_circle_020.rotation_euler = (1.571, -0.0, 0.0)
ob_circle_020.scale = (0.007077, 0.007077, 0.007077)
ob_circle_020.lineart.crease_threshold = 0.0
ob_circle_021.location = (30.37, -13.95, -2.92)
ob_circle_021.rotation_euler = (1.571, -0.0, 0.0)
ob_circle_021.scale = (0.007077, 0.007077, 0.007077)
ob_circle_021.lineart.crease_threshold = 0.0
ob_circle_022.location = (21.83, -13.95, -5.585)
ob_circle_022.rotation_euler = (1.571, -0.0, 0.0)
ob_circle_022.scale = (0.007077, 0.007077, 0.007077)
ob_circle_022.lineart.crease_threshold = 0.0
ob_circle_023.location = (24.65, -13.95, -5.585)
ob_circle_023.rotation_euler = (1.571, -0.0, 0.0)
ob_circle_023.scale = (0.007077, 0.007077, 0.007077)
ob_circle_023.lineart.crease_threshold = 0.0
ob_circle_024.location = (27.53, -13.95, -5.585)
ob_circle_024.rotation_euler = (1.571, -0.0, 0.0)
ob_circle_024.scale = (0.007077, 0.007077, 0.007077)
ob_circle_024.lineart.crease_threshold = 0.0
ob_circle_025.location = (30.37, -13.95, -5.585)
ob_circle_025.rotation_euler = (1.571, -0.0, 0.0)
ob_circle_025.scale = (0.007077, 0.007077, 0.007077)
ob_circle_025.lineart.crease_threshold = 0.0
ob_circle_026.location = (21.83, -13.95, -8.427)
ob_circle_026.rotation_euler = (1.571, -0.0, 0.0)
ob_circle_026.scale = (0.007077, 0.007077, 0.007077)
ob_circle_026.lineart.crease_threshold = 0.0
ob_circle_027.location = (24.65, -13.95, -8.427)
ob_circle_027.rotation_euler = (1.571, -0.0, 0.0)
ob_circle_027.scale = (0.007077, 0.007077, 0.007077)
ob_circle_027.lineart.crease_threshold = 0.0
ob_circle_028.location = (27.53, -13.95, -8.427)
ob_circle_028.rotation_euler = (1.571, -0.0, 0.0)
ob_circle_028.scale = (0.007077, 0.007077, 0.007077)
ob_circle_028.lineart.crease_threshold = 0.0
ob_circle_029.location = (30.37, -13.95, -8.427)
ob_circle_029.rotation_euler = (1.571, -0.0, 0.0)
ob_circle_029.scale = (0.007077, 0.007077, 0.007077)
ob_circle_029.lineart.crease_threshold = 0.0
ob_plane_003.location = (40.16, -12.93, -4.209)
ob_plane_003.rotation_euler = (1.571, -0.0, 0.0)
ob_plane_003.scale = (0.05723, 0.05723, 0.05723)
ob_plane_003.lineart.crease_threshold = 0.0
ob_cube_002.location = (32.07, 0.0, -6.172)
ob_cube_002.scale = (0.07978, 0.0531, 0.03168)
ob_cube_002.lineart.crease_threshold = 0.0
ob_cube_003.location = (32.08, -4.633e-07, -0.7294)
ob_cube_003.rotation_euler = (-0.0, 3.142, -0.0)
ob_cube_003.scale = (0.07978, 0.0531, 0.02255)
ob_cube_003.lineart.crease_threshold = 0.0

# ---- collection membership
col_collection.objects.link(ob_plane)
col_collection.objects.link(ob_sun)
col_collection.objects.link(ob_cube)
col_collection.objects.link(ob_cube_001)
col_collection.objects.link(ob_circle)
col_collection.objects.link(ob_circle_001)
col_collection.objects.link(ob_circle_002)
col_collection.objects.link(ob_circle_003)
col_collection.objects.link(ob_circle_004)
col_collection.objects.link(ob_circle_005)
col_collection.objects.link(ob_circle_006)
col_collection.objects.link(ob_circle_007)
col_collection.objects.link(ob_circle_008)
col_collection.objects.link(ob_circle_009)
col_collection.objects.link(ob_circle_010)
col_collection.objects.link(ob_circle_011)
col_collection.objects.link(ob_circle_012)
col_collection.objects.link(ob_circle_013)
col_collection.objects.link(ob_circle_014)
col_collection.objects.link(ob_circle_015)
col_collection.objects.link(ob_circle_016)
col_collection.objects.link(ob_circle_017)
col_collection.objects.link(ob_circle_018)
col_collection.objects.link(ob_circle_019)
col_collection.objects.link(ob_circle_020)
col_collection.objects.link(ob_circle_021)
col_collection.objects.link(ob_circle_022)
col_collection.objects.link(ob_circle_023)
col_collection.objects.link(ob_circle_024)
col_collection.objects.link(ob_circle_025)
col_collection.objects.link(ob_circle_026)
col_collection.objects.link(ob_circle_027)
col_collection.objects.link(ob_circle_028)
col_collection.objects.link(ob_circle_029)
col_collection.objects.link(ob_plane_003)
col_collection.objects.link(ob_cube_002)
col_collection.objects.link(ob_cube_003)

# ---- scene / render settings (as saved in the file)
scene.frame_start = 1; scene.frame_end = 250; scene.frame_set(1)
scene.render.engine = 'BLENDER_EEVEE_NEXT'
scene.cycles.use_denoising = False
scene.cycles.samples = 128
scene.cycles.sampling_pattern = 'TABULATED_SOBOL'
scene.cycles.use_adaptive_sampling = False
scene.cycles.use_light_tree = False
scene.view_settings.view_transform = 'Filmic'
scene.unit_settings.scale_length = 0.01
bpy.context.view_layer.update()

# ---- added for rendering (the .blend has no active camera): camera
cam_auto = bpy.data.cameras.new('AutoCamera')
cam_auto.lens = 50.0
cam_auto.sensor_width = 36.0
cam_auto.clip_end = 1602.27
ob_auto_camera = bpy.data.objects.new('AutoCamera', cam_auto)
scene.collection.objects.link(ob_auto_camera)
ob_auto_camera.location = (107.757, -113.563, 71.6583)
ob_auto_camera.rotation_euler = (1.09748, -7.21219e-08, 0.694738)
scene.camera = ob_auto_camera
bpy.context.view_layer.update()
